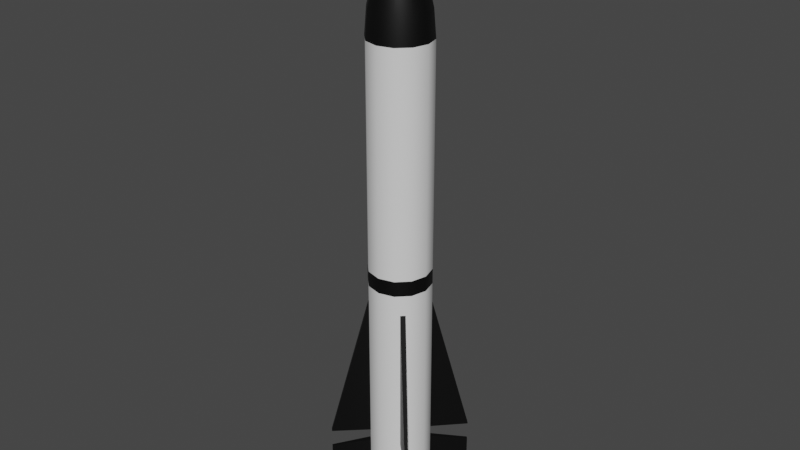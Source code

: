 # Source: Missile_LRAAM_Type_A.blend  (saved by Blender 2.83.19; exported with 4.5.12 LTS)
import bpy
from mathutils import Matrix  # noqa: F401  (used for matrix-valued properties, if any)

bpy.ops.wm.read_factory_settings(use_empty=True)
scene = bpy.context.scene
scene.name = 'Scene'

# ---- collections
col_collection = bpy.data.collections.new('Collection'); scene.collection.children.link(col_collection)
col_missile_separated = bpy.data.collections.new('Missile Separated'); scene.collection.children.link(col_missile_separated)

# ---- materials (node trees are filled in below, after node groups)
mat_primary = bpy.data.materials.new('Primary')
mat_primary.use_transparent_shadow = False
mat_trim_1 = bpy.data.materials.new('Trim 1')
mat_trim_1.use_transparent_shadow = False
mat_trim_2 = bpy.data.materials.new('Trim 2')
mat_trim_2.use_transparent_shadow = False
mat_trim_3 = bpy.data.materials.new('Trim 3')
mat_trim_3.use_transparent_shadow = False
mat_trim_4 = bpy.data.materials.new('Trim 4')
mat_trim_4.use_transparent_shadow = False
mat_trim_3_001 = bpy.data.materials.new('Trim 3.001')
mat_trim_3_001.use_transparent_shadow = False
mat_primary_001 = bpy.data.materials.new('Primary.001')
mat_primary_001.use_transparent_shadow = False
mat_trim_1_001 = bpy.data.materials.new('Trim 1.001')
mat_trim_1_001.use_transparent_shadow = False
mat_trim_2_001 = bpy.data.materials.new('Trim 2.001')
mat_trim_2_001.use_transparent_shadow = False
mat_trim_4_001 = bpy.data.materials.new('Trim 4.001')
mat_trim_4_001.use_transparent_shadow = False

# ---- material node trees
mat_primary.use_nodes = True; mat_primary.node_tree.nodes.clear()
_N = mat_primary.node_tree.nodes; _L = mat_primary.node_tree.links
n0 = _N.new('ShaderNodeBsdfPrincipled'); n0.name = 'Principled BSDF'; n0.location = (10, 300)
n0.distribution = 'GGX'
n0.subsurface_method = 'BURLEY'
n0.inputs[3].default_value = 1.45
n0.inputs[27].default_value = (0.0, 0.0, 0.0, 1.0)
n0.inputs[28].default_value = 1.0
n1 = _N.new('ShaderNodeOutputMaterial'); n1.name = 'Material Output'; n1.location = (300, 300)
_L.new(n0.outputs[0], n1.inputs[0])
n1.is_active_output = True
mat_trim_1.use_nodes = True; mat_trim_1.node_tree.nodes.clear()
_N = mat_trim_1.node_tree.nodes; _L = mat_trim_1.node_tree.links
n0 = _N.new('ShaderNodeBsdfPrincipled'); n0.name = 'Principled BSDF'; n0.location = (10, 300)
n0.distribution = 'GGX'
n0.subsurface_method = 'BURLEY'
n0.inputs[0].default_value = (0.0, 0.0, 0.0, 1.0)
n0.inputs[3].default_value = 1.45
n0.inputs[27].default_value = (0.0, 0.0, 0.0, 1.0)
n0.inputs[28].default_value = 1.0
n1 = _N.new('ShaderNodeOutputMaterial'); n1.name = 'Material Output'; n1.location = (300, 300)
_L.new(n0.outputs[0], n1.inputs[0])
n1.is_active_output = True
mat_trim_2.use_nodes = True; mat_trim_2.node_tree.nodes.clear()
_N = mat_trim_2.node_tree.nodes; _L = mat_trim_2.node_tree.links
n0 = _N.new('ShaderNodeBsdfPrincipled'); n0.name = 'Principled BSDF'; n0.location = (10, 300)
n0.distribution = 'GGX'
n0.subsurface_method = 'BURLEY'
n0.inputs[0].default_value = (0.0, 0.0, 0.0, 1.0)
n0.inputs[3].default_value = 1.45
n0.inputs[27].default_value = (0.0, 0.0, 0.0, 1.0)
n0.inputs[28].default_value = 1.0
n1 = _N.new('ShaderNodeOutputMaterial'); n1.name = 'Material Output'; n1.location = (300, 300)
_L.new(n0.outputs[0], n1.inputs[0])
n1.is_active_output = True
mat_trim_3.use_nodes = True; mat_trim_3.node_tree.nodes.clear()
_N = mat_trim_3.node_tree.nodes; _L = mat_trim_3.node_tree.links
n0 = _N.new('ShaderNodeBsdfPrincipled'); n0.name = 'Principled BSDF'; n0.location = (10, 300)
n0.distribution = 'GGX'
n0.subsurface_method = 'BURLEY'
n0.inputs[0].default_value = (0.0, 0.0, 0.0, 1.0)
n0.inputs[3].default_value = 1.45
n0.inputs[27].default_value = (0.0, 0.0, 0.0, 1.0)
n0.inputs[28].default_value = 1.0
n1 = _N.new('ShaderNodeOutputMaterial'); n1.name = 'Material Output'; n1.location = (300, 300)
_L.new(n0.outputs[0], n1.inputs[0])
n1.is_active_output = True
mat_trim_4.use_nodes = True; mat_trim_4.node_tree.nodes.clear()
_N = mat_trim_4.node_tree.nodes; _L = mat_trim_4.node_tree.links
n0 = _N.new('ShaderNodeBsdfPrincipled'); n0.name = 'Principled BSDF'; n0.location = (10, 300)
n0.distribution = 'GGX'
n0.subsurface_method = 'BURLEY'
n0.inputs[0].default_value = (0.0, 0.0, 0.0, 1.0)
n0.inputs[3].default_value = 1.45
n0.inputs[27].default_value = (0.0, 0.0, 0.0, 1.0)
n0.inputs[28].default_value = 1.0
n1 = _N.new('ShaderNodeOutputMaterial'); n1.name = 'Material Output'; n1.location = (300, 300)
_L.new(n0.outputs[0], n1.inputs[0])
n1.is_active_output = True
mat_trim_3_001.use_nodes = True; mat_trim_3_001.node_tree.nodes.clear()
_N = mat_trim_3_001.node_tree.nodes; _L = mat_trim_3_001.node_tree.links
n0 = _N.new('ShaderNodeBsdfPrincipled'); n0.name = 'Principled BSDF'; n0.location = (10, 300)
n0.distribution = 'GGX'
n0.subsurface_method = 'BURLEY'
n0.inputs[0].default_value = (0.0, 0.0, 0.0, 1.0)
n0.inputs[3].default_value = 1.45
n0.inputs[27].default_value = (0.0, 0.0, 0.0, 1.0)
n0.inputs[28].default_value = 1.0
n1 = _N.new('ShaderNodeOutputMaterial'); n1.name = 'Material Output'; n1.location = (300, 300)
_L.new(n0.outputs[0], n1.inputs[0])
n1.is_active_output = True
mat_primary_001.use_nodes = True; mat_primary_001.node_tree.nodes.clear()
_N = mat_primary_001.node_tree.nodes; _L = mat_primary_001.node_tree.links
n0 = _N.new('ShaderNodeBsdfPrincipled'); n0.name = 'Principled BSDF'; n0.location = (10, 300)
n0.distribution = 'GGX'
n0.subsurface_method = 'BURLEY'
n0.inputs[3].default_value = 1.45
n0.inputs[27].default_value = (0.0, 0.0, 0.0, 1.0)
n0.inputs[28].default_value = 1.0
n1 = _N.new('ShaderNodeOutputMaterial'); n1.name = 'Material Output'; n1.location = (300, 300)
_L.new(n0.outputs[0], n1.inputs[0])
n1.is_active_output = True
mat_trim_1_001.use_nodes = True; mat_trim_1_001.node_tree.nodes.clear()
_N = mat_trim_1_001.node_tree.nodes; _L = mat_trim_1_001.node_tree.links
n0 = _N.new('ShaderNodeBsdfPrincipled'); n0.name = 'Principled BSDF'; n0.location = (10, 300)
n0.distribution = 'GGX'
n0.subsurface_method = 'BURLEY'
n0.inputs[0].default_value = (0.0, 0.0, 0.0, 1.0)
n0.inputs[3].default_value = 1.45
n0.inputs[27].default_value = (0.0, 0.0, 0.0, 1.0)
n0.inputs[28].default_value = 1.0
n1 = _N.new('ShaderNodeOutputMaterial'); n1.name = 'Material Output'; n1.location = (300, 300)
_L.new(n0.outputs[0], n1.inputs[0])
n1.is_active_output = True
mat_trim_2_001.use_nodes = True; mat_trim_2_001.node_tree.nodes.clear()
_N = mat_trim_2_001.node_tree.nodes; _L = mat_trim_2_001.node_tree.links
n0 = _N.new('ShaderNodeBsdfPrincipled'); n0.name = 'Principled BSDF'; n0.location = (10, 300)
n0.distribution = 'GGX'
n0.subsurface_method = 'BURLEY'
n0.inputs[0].default_value = (0.0, 0.0, 0.0, 1.0)
n0.inputs[3].default_value = 1.45
n0.inputs[27].default_value = (0.0, 0.0, 0.0, 1.0)
n0.inputs[28].default_value = 1.0
n1 = _N.new('ShaderNodeOutputMaterial'); n1.name = 'Material Output'; n1.location = (300, 300)
_L.new(n0.outputs[0], n1.inputs[0])
n1.is_active_output = True
mat_trim_4_001.use_nodes = True; mat_trim_4_001.node_tree.nodes.clear()
_N = mat_trim_4_001.node_tree.nodes; _L = mat_trim_4_001.node_tree.links
n0 = _N.new('ShaderNodeBsdfPrincipled'); n0.name = 'Principled BSDF'; n0.location = (10, 300)
n0.distribution = 'GGX'
n0.subsurface_method = 'BURLEY'
n0.inputs[0].default_value = (0.0, 0.0, 0.0, 1.0)
n0.inputs[3].default_value = 1.45
n0.inputs[27].default_value = (0.0, 0.0, 0.0, 1.0)
n0.inputs[28].default_value = 1.0
n1 = _N.new('ShaderNodeOutputMaterial'); n1.name = 'Material Output'; n1.location = (300, 300)
_L.new(n0.outputs[0], n1.inputs[0])
n1.is_active_output = True

# ---- world
world_world = bpy.data.worlds.new('World'); scene.world = world_world
world_world.use_nodes = True; world_world.node_tree.nodes.clear()
_N = world_world.node_tree.nodes; _L = world_world.node_tree.links
n0 = _N.new('ShaderNodeOutputWorld'); n0.name = 'World Output'; n0.location = (300, 300)
n1 = _N.new('ShaderNodeBackground'); n1.name = 'Background'; n1.location = (10, 300)
n1.inputs[0].default_value = (0.05088, 0.05088, 0.05088, 1.0)
_L.new(n1.outputs[0], n0.inputs[0])
n0.is_active_output = True
world_world.color = (0.05088, 0.05088, 0.05088)
world_world.use_sun_shadow = False
world_world.sun_shadow_jitter_overblur = 0.0

# ---- meshes
me_cylinder = bpy.data.meshes.new('Cylinder')
me_cylinder.from_pydata([(0.1482, -0.125, -1.0), (0.2, -8.742e-09, -1.013), (3.02e-08, -0.2, 0.0), (0.125, -0.1482, -0.03538), (0.1482, -0.125, -0.03538), (0.2, -8.742e-09, 0.0), (0.2, -8.742e-09, -1.5), (0.2, -8.742e-09, 1.5), (0.1732, -0.1, -1.5), (0.1732, -0.1, 1.5), (0.1, -0.1732, -1.5), (0.1, -0.1732, 1.5), (3.02e-08, -0.2, -1.5), (3.02e-08, -0.2, 1.5), (3.02e-08, -0.2, -1.45), (0.1255, -0.1477, -1.43), (0.1477, -0.1255, -1.43), (0.2, -8.742e-09, -1.45), (3.02e-08, -0.2, -1.05), (0.1255, -0.1477, -1.08), (0.1477, -0.1255, -1.08), (0.2, -8.742e-09, -1.05), (3.02e-08, -0.2, -1.013), (0.125, -0.1482, -1.0), (0.1732, -0.1, 0.0), (0.1732, -0.1, -1.013), (0.1, -0.1732, 0.0), (0.1, -0.1732, -1.013), (0.3212, -0.3068, -0.99), (0.3212, -0.3068, -1.0), (0.3068, -0.3212, -0.99), (0.3068, -0.3212, -1.0), (0.1732, -0.1, -1.05), (0.1732, -0.1, -1.45), (0.1, -0.1732, -1.05), (0.1, -0.1732, -1.45), (0.3198, -0.3082, -1.121), (0.3198, -0.3082, -1.394), (0.3082, -0.3198, -1.121), (0.3082, -0.3198, -1.394), (3.02e-08, -0.2, 0.1), (0.1, -0.1732, 0.1), (0.1732, -0.1, 0.1), (0.2, -8.742e-09, 0.1), (3.02e-08, -0.2, 0.2), (0.1, -0.1732, 0.2), (0.1732, -0.1, 0.2), (0.2, -8.742e-09, 0.2)], [], [(1, 5, 24, 25), (4, 3, 30, 28), (27, 26, 2, 22), (47, 7, 9, 46), (46, 9, 11, 45), (45, 11, 13, 44), (17, 21, 32, 33), (15, 16, 37, 39), (35, 34, 18, 14), (21, 1, 25, 32), (32, 25, 27, 34), (34, 27, 22, 18), (10, 35, 14, 12), (8, 33, 35, 10), (6, 17, 33, 8), (4, 0, 25, 24), (3, 4, 24, 26), (0, 23, 27, 25), (23, 3, 26, 27), (29, 28, 30, 31), (23, 0, 29, 31), (0, 4, 28, 29), (3, 23, 31, 30), (20, 16, 33, 32), (15, 19, 34, 35), (19, 20, 32, 34), (16, 15, 35, 33), (37, 36, 38, 39), (19, 15, 39, 38), (20, 19, 38, 36), (16, 20, 36, 37), (26, 41, 40, 2), (24, 42, 41, 26), (5, 43, 42, 24), (41, 45, 44, 40), (42, 46, 45, 41), (43, 47, 46, 42)])
_uv = me_cylinder.uv_layers.new(name='UVMap')
_uv.uv.foreach_set('vector', [0.75, 0.1624, 0.75, 0.5, 0.6667, 0.5, 0.6667, 0.1624, 0.6382, 0.4882, 0.6118, 0.4882, 0.6118, 0.4882, 0.6382, 0.4882, 0.5833, 0.1624, 0.5833, 0.5, 0.5, 0.5, 0.5, 0.1624, 0.75, 0.5563, 0.75, 1.0, 0.6667, 1.0, 0.6667, 0.5563, 0.6667, 0.5563, 0.6667, 1.0, 0.5833, 1.0, 0.5833, 0.5563, 0.5833, 0.5563, 0.5833, 1.0, 0.5, 1.0, 0.5, 0.5563, 0.75, 0.02922, 0.75, 0.1323, 0.6667, 0.1323, 0.6667, 0.02922, 0.6124, 0.04125, 0.6376, 0.04125, 0.6376, 0.04125, 0.6124, 0.04125, 0.5833, 0.02922, 0.5833, 0.1323, 0.5, 0.1323, 0.5, 0.02922, 0.75, 0.1323, 0.75, 0.1624, 0.6667, 0.1624, 0.6667, 0.1323, 0.6667, 0.1323, 0.6667, 0.1624, 0.5833, 0.1624, 0.5833, 0.1323, 0.5833, 0.1323, 0.5833, 0.1624, 0.5, 0.1624, 0.5, 0.1323, 0.5833, 0.0, 0.5833, 0.02922, 0.5, 0.02922, 0.5, 0.0, 0.6667, 0.0, 0.6667, 0.02922, 0.5833, 0.02922, 0.5833, 0.0, 0.75, 0.0, 0.75, 0.02922, 0.6667, 0.02922, 0.6667, 0.0, 0.6382, 0.4882, 0.6382, 0.1742, 0.6667, 0.1624, 0.6667, 0.5, 0.6118, 0.4882, 0.6382, 0.4882, 0.6667, 0.5, 0.5833, 0.5, 0.6382, 0.1742, 0.6118, 0.1742, 0.5833, 0.1624, 0.6667, 0.1624, 0.6118, 0.1742, 0.6118, 0.4882, 0.5833, 0.5, 0.5833, 0.1624, 0.6382, 0.1742, 0.6382, 0.4882, 0.6118, 0.4882, 0.6118, 0.1742, 0.6118, 0.1742, 0.6382, 0.1742, 0.6382, 0.1742, 0.6118, 0.1742, 0.6382, 0.1742, 0.6382, 0.4882, 0.6382, 0.4882, 0.6382, 0.1742, 0.6118, 0.4882, 0.6118, 0.1742, 0.6118, 0.1742, 0.6118, 0.4882, 0.6376, 0.1203, 0.6376, 0.04125, 0.6667, 0.02922, 0.6667, 0.1323, 0.6124, 0.04125, 0.6124, 0.1203, 0.5833, 0.1323, 0.5833, 0.02922, 0.6124, 0.1203, 0.6376, 0.1203, 0.6667, 0.1323, 0.5833, 0.1323, 0.6376, 0.04125, 0.6124, 0.04125, 0.5833, 0.02922, 0.6667, 0.02922, 0.6376, 0.04125, 0.6376, 0.1203, 0.6124, 0.1203, 0.6124, 0.04125, 0.6124, 0.1203, 0.6124, 0.04125, 0.6124, 0.04125, 0.6124, 0.1203, 0.6376, 0.1203, 0.6124, 0.1203, 0.6124, 0.1203, 0.6376, 0.1203, 0.6376, 0.04125, 0.6376, 0.1203, 0.6376, 0.1203, 0.6376, 0.04125, 0.5833, 0.5, 0.5833, 0.5251, 0.5, 0.5251, 0.5, 0.5, 0.6667, 0.5, 0.6667, 0.5251, 0.5833, 0.5251, 0.5833, 0.5, 0.75, 0.5, 0.75, 0.5251, 0.6667, 0.5251, 0.6667, 0.5, 0.5833, 0.5251, 0.5833, 0.5563, 0.5, 0.5563, 0.5, 0.5251, 0.6667, 0.5251, 0.6667, 0.5563, 0.5833, 0.5563, 0.5833, 0.5251, 0.75, 0.5251, 0.75, 0.5563, 0.6667, 0.5563, 0.6667, 0.5251])
me_cylinder.use_remesh_fix_poles = True
me_cylinder.use_remesh_preserve_attributes = False
me_cylinder.use_mirror_vertex_groups = False
me_cylinder.update()
me_cylinder_001 = bpy.data.meshes.new('Cylinder.001')
me_cylinder_001.from_pydata([(0.1482, -0.125, -1.0), (0.125, -0.1482, -0.03538), (0.1482, -0.125, -0.03538), (0.1732, -0.1, -1.5), (0.1732, -0.1, 1.5), (0.1, -0.1732, -1.5), (0.1, -0.1732, 1.5), (0.1255, -0.1477, -1.43), (0.1477, -0.1255, -1.43), (0.1255, -0.1477, -1.08), (0.1477, -0.1255, -1.08), (0.125, -0.1482, -1.0), (0.1732, -0.1, 0.0), (0.1732, -0.1, -1.013), (0.1, -0.1732, 0.0), (0.1, -0.1732, -1.013), (0.3212, -0.3068, -0.99), (0.3212, -0.3068, -1.0), (0.3068, -0.3212, -0.99), (0.3068, -0.3212, -1.0), (0.1732, -0.1, -1.05), (0.1732, -0.1, -1.45), (0.1, -0.1732, -1.05), (0.1, -0.1732, -1.45), (0.3198, -0.3082, -1.121), (0.3198, -0.3082, -1.394), (0.3082, -0.3198, -1.121), (0.3082, -0.3198, -1.394), (0.1, -0.1732, 0.1), (0.1732, -0.1, 0.1), (0.1, -0.1732, 0.2), (0.1732, -0.1, 0.2), (-0.1482, -0.125, -1.0), (0.0, -0.2, 0.0), (-0.125, -0.1482, -0.03538), (-0.1482, -0.125, -0.03538), (-0.1732, -0.1, -1.5), (-0.1732, -0.1, 1.5), (-0.1, -0.1732, -1.5), (-0.1, -0.1732, 1.5), (0.0, -0.2, -1.5), (0.0, -0.2, 1.5), (0.0, -0.2, -1.45), (-0.1255, -0.1477, -1.43), (-0.1477, -0.1255, -1.43), (0.0, -0.2, -1.05), (-0.1255, -0.1477, -1.08), (-0.1477, -0.1255, -1.08), (0.0, -0.2, -1.013), (-0.125, -0.1482, -1.0), (-0.1732, -0.1, 0.0), (-0.1732, -0.1, -1.013), (-0.1, -0.1732, 0.0), (-0.1, -0.1732, -1.013), (-0.3212, -0.3068, -0.99), (-0.3212, -0.3068, -1.0), (-0.3068, -0.3212, -0.99), (-0.3068, -0.3212, -1.0), (-0.1732, -0.1, -1.05), (-0.1732, -0.1, -1.45), (-0.1, -0.1732, -1.05), (-0.1, -0.1732, -1.45), (-0.3198, -0.3082, -1.121), (-0.3198, -0.3082, -1.394), (-0.3082, -0.3198, -1.121), (-0.3082, -0.3198, -1.394), (0.0, -0.2, 0.1), (-0.1, -0.1732, 0.1), (-0.1732, -0.1, 0.1), (0.0, -0.2, 0.2), (-0.1, -0.1732, 0.2), (-0.1732, -0.1, 0.2), (0.1482, 0.125, -1.0), (0.2, 0.0, -1.013), (0.125, 0.1482, -0.03538), (0.1482, 0.125, -0.03538), (0.2, 0.0, 0.0), (0.2, 0.0, -1.5), (0.2, 0.0, 1.5), (0.1732, 0.1, -1.5), (0.1732, 0.1, 1.5), (0.1, 0.1732, -1.5), (0.1, 0.1732, 1.5), (0.1255, 0.1477, -1.43), (0.1477, 0.1255, -1.43), (0.2, 0.0, -1.45), (0.1255, 0.1477, -1.08), (0.1477, 0.1255, -1.08), (0.2, 0.0, -1.05), (0.125, 0.1482, -1.0), (0.1732, 0.1, 0.0), (0.1732, 0.1, -1.013), (0.1, 0.1732, 0.0), (0.1, 0.1732, -1.013), (0.3212, 0.3068, -0.99), (0.3212, 0.3068, -1.0), (0.3068, 0.3212, -0.99), (0.3068, 0.3212, -1.0), (0.1732, 0.1, -1.05), (0.1732, 0.1, -1.45), (0.1, 0.1732, -1.05), (0.1, 0.1732, -1.45), (0.3198, 0.3082, -1.121), (0.3198, 0.3082, -1.394), (0.3082, 0.3198, -1.121), (0.3082, 0.3198, -1.394), (0.1, 0.1732, 0.1), (0.1732, 0.1, 0.1), (0.2, 0.0, 0.1), (0.1, 0.1732, 0.2), (0.1732, 0.1, 0.2), (0.2, 0.0, 0.2), (-0.1482, 0.125, -1.0), (-0.2, 0.0, -1.013), (0.0, 0.2, 0.0), (-0.125, 0.1482, -0.03538), (-0.1482, 0.125, -0.03538), (-0.2, 0.0, 0.0), (-0.2, 0.0, -1.5), (-0.2, 0.0, 1.5), (-0.1732, 0.1, -1.5), (-0.1732, 0.1, 1.5), (-0.1, 0.1732, -1.5), (-0.1, 0.1732, 1.5), (0.0, 0.2, -1.5), (0.0, 0.2, 1.5), (0.0, 0.2, -1.45), (-0.1255, 0.1477, -1.43), (-0.1477, 0.1255, -1.43), (-0.2, 0.0, -1.45), (0.0, 0.2, -1.05), (-0.1255, 0.1477, -1.08), (-0.1477, 0.1255, -1.08), (-0.2, 0.0, -1.05), (0.0, 0.2, -1.013), (-0.125, 0.1482, -1.0), (-0.1732, 0.1, 0.0), (-0.1732, 0.1, -1.013), (-0.1, 0.1732, 0.0), (-0.1, 0.1732, -1.013), (-0.3212, 0.3068, -0.99), (-0.3212, 0.3068, -1.0), (-0.3068, 0.3212, -0.99), (-0.3068, 0.3212, -1.0), (-0.1732, 0.1, -1.05), (-0.1732, 0.1, -1.45), (-0.1, 0.1732, -1.05), (-0.1, 0.1732, -1.45), (-0.3198, 0.3082, -1.121), (-0.3198, 0.3082, -1.394), (-0.3082, 0.3198, -1.121), (-0.3082, 0.3198, -1.394), (0.0, 0.2, 0.1), (-0.1, 0.1732, 0.1), (-0.1732, 0.1, 0.1), (-0.2, 0.0, 0.1), (0.0, 0.2, 0.2), (-0.1, 0.1732, 0.2), (-0.1732, 0.1, 0.2), (-0.2, 0.0, 0.2), (0.1732, -0.1, 1.632), (0.1, -0.1732, 1.632), (-0.1732, -0.1, 1.632), (-0.1, -0.1732, 1.632), (0.0, -0.2, 1.632), (0.2, 0.0, 1.632), (0.1732, 0.1, 1.632), (0.1, 0.1732, 1.632), (-0.2, 0.0, 1.632), (-0.1732, 0.1, 1.632), (-0.1, 0.1732, 1.632), (0.0, 0.2, 1.632), (0.1617, -0.09335, 1.803), (0.09335, -0.1617, 1.803), (-0.1617, -0.09335, 1.803), (-0.09335, -0.1617, 1.803), (4.128e-11, -0.1867, 1.803), (0.1867, 8.257e-11, 1.803), (0.1617, 0.09335, 1.803), (0.09335, 0.1617, 1.803), (-0.1867, 8.257e-11, 1.803), (-0.1617, 0.09335, 1.803), (-0.09335, 0.1617, 1.803), (4.128e-11, 0.1867, 1.803), (0.04195, -0.02422, 2.424), (0.02422, -0.04195, 2.424), (-0.04195, -0.02422, 2.424), (-0.02422, -0.04195, 2.424), (-4.465e-10, -0.04844, 2.424), (0.04844, 1.861e-09, 2.424), (0.04195, 0.02422, 2.424), (0.02422, 0.04195, 2.424), (-0.04844, 1.861e-09, 2.424), (-0.04195, 0.02422, 2.424), (-0.02422, 0.04195, 2.424), (-4.465e-10, 0.04844, 2.424), (0.0007918, -0.02501, 2.457), (0.02501, -0.0007918, 2.457), (-0.02501, 0.0007918, 2.457), (-0.0007918, 0.02501, 2.457), (0.1476, -0.08523, -1.5), (0.08523, -0.1476, -1.5), (-0.1476, -0.08523, -1.5), (-0.08523, -0.1476, -1.5), (9.172e-11, -0.1705, -1.5), (0.1705, 1.834e-10, -1.5), (0.1476, 0.08523, -1.5), (0.08523, 0.1476, -1.5), (-0.1705, 1.834e-10, -1.5), (-0.1476, 0.08523, -1.5), (-0.08523, 0.1476, -1.5), (9.172e-11, 0.1705, -1.5), (0.02792, -0.01612, -1.182), (0.01612, -0.02792, -1.182), (-0.02792, -0.01612, -1.182), (-0.01612, -0.02792, -1.182), (1.534e-09, -0.03223, -1.182), (0.03223, -9.722e-10, -1.182), (0.02792, 0.01612, -1.182), (0.01612, 0.02792, -1.182), (-0.03223, -9.722e-10, -1.182), (-0.02792, 0.01612, -1.182), (-0.01612, 0.02792, -1.182), (1.534e-09, 0.03223, -1.182), (0.008778, 0.01415, -1.182), (0.01468, -0.007866, -1.182), (-0.01468, 0.007866, -1.182), (-0.008778, -0.01415, -1.182)], [], [(73, 76, 12, 13), (2, 1, 18, 16), (15, 14, 33, 48), (111, 78, 4, 31), (31, 4, 6, 30), (30, 6, 41, 69), (85, 88, 20, 21), (7, 8, 25, 27), (23, 22, 45, 42), (88, 73, 13, 20), (20, 13, 15, 22), (22, 15, 48, 45), (5, 23, 42, 40), (3, 21, 23, 5), (77, 85, 21, 3), (2, 0, 13, 12), (1, 2, 12, 14), (0, 11, 15, 13), (11, 1, 14, 15), (17, 16, 18, 19), (11, 0, 17, 19), (0, 2, 16, 17), (1, 11, 19, 18), (10, 8, 21, 20), (7, 9, 22, 23), (9, 10, 20, 22), (8, 7, 23, 21), (25, 24, 26, 27), (9, 7, 27, 26), (10, 9, 26, 24), (8, 10, 24, 25), (14, 28, 66, 33), (12, 29, 28, 14), (76, 108, 29, 12), (28, 30, 69, 66), (29, 31, 30, 28), (108, 111, 31, 29), (113, 51, 50, 117), (35, 54, 56, 34), (53, 48, 33, 52), (159, 71, 37, 119), (71, 70, 39, 37), (70, 69, 41, 39), (129, 59, 58, 133), (43, 65, 63, 44), (61, 42, 45, 60), (133, 58, 51, 113), (58, 60, 53, 51), (60, 45, 48, 53), (38, 40, 42, 61), (36, 38, 61, 59), (118, 36, 59, 129), (35, 50, 51, 32), (34, 52, 50, 35), (32, 51, 53, 49), (49, 53, 52, 34), (55, 57, 56, 54), (49, 57, 55, 32), (32, 55, 54, 35), (34, 56, 57, 49), (47, 58, 59, 44), (43, 61, 60, 46), (46, 60, 58, 47), (44, 59, 61, 43), (63, 65, 64, 62), (46, 64, 65, 43), (47, 62, 64, 46), (44, 63, 62, 47), (52, 33, 66, 67), (50, 52, 67, 68), (117, 50, 68, 155), (67, 66, 69, 70), (68, 67, 70, 71), (155, 68, 71, 159), (73, 91, 90, 76), (75, 94, 96, 74), (93, 134, 114, 92), (111, 110, 80, 78), (110, 109, 82, 80), (109, 156, 125, 82), (85, 99, 98, 88), (83, 105, 103, 84), (101, 126, 130, 100), (88, 98, 91, 73), (98, 100, 93, 91), (100, 130, 134, 93), (81, 124, 126, 101), (79, 81, 101, 99), (77, 79, 99, 85), (75, 90, 91, 72), (74, 92, 90, 75), (72, 91, 93, 89), (89, 93, 92, 74), (95, 97, 96, 94), (89, 97, 95, 72), (72, 95, 94, 75), (74, 96, 97, 89), (87, 98, 99, 84), (83, 101, 100, 86), (86, 100, 98, 87), (84, 99, 101, 83), (103, 105, 104, 102), (86, 104, 105, 83), (87, 102, 104, 86), (84, 103, 102, 87), (92, 114, 152, 106), (90, 92, 106, 107), (76, 90, 107, 108), (106, 152, 156, 109), (107, 106, 109, 110), (108, 107, 110, 111), (113, 117, 136, 137), (116, 115, 142, 140), (139, 138, 114, 134), (159, 119, 121, 158), (158, 121, 123, 157), (157, 123, 125, 156), (129, 133, 144, 145), (127, 128, 149, 151), (147, 146, 130, 126), (133, 113, 137, 144), (144, 137, 139, 146), (146, 139, 134, 130), (122, 147, 126, 124), (120, 145, 147, 122), (118, 129, 145, 120), (116, 112, 137, 136), (115, 116, 136, 138), (112, 135, 139, 137), (135, 115, 138, 139), (141, 140, 142, 143), (135, 112, 141, 143), (112, 116, 140, 141), (115, 135, 143, 142), (132, 128, 145, 144), (127, 131, 146, 147), (131, 132, 144, 146), (128, 127, 147, 145), (149, 148, 150, 151), (131, 127, 151, 150), (132, 131, 150, 148), (128, 132, 148, 149), (138, 153, 152, 114), (136, 154, 153, 138), (117, 155, 154, 136), (153, 157, 156, 152), (154, 158, 157, 153), (155, 159, 158, 154), (78, 80, 166, 165), (125, 123, 170, 171), (123, 121, 169, 170), (41, 6, 161, 164), (121, 119, 168, 169), (6, 4, 160, 161), (4, 78, 165, 160), (39, 41, 164, 163), (82, 125, 171, 167), (37, 39, 163, 162), (80, 82, 167, 166), (119, 37, 162, 168), (162, 163, 175, 174), (171, 170, 182, 183), (161, 160, 172, 173), (167, 171, 183, 179), (163, 164, 176, 175), (164, 161, 173, 176), (169, 168, 180, 181), (165, 166, 178, 177), (168, 162, 174, 180), (170, 169, 181, 182), (160, 165, 177, 172), (166, 167, 179, 178), (178, 179, 191, 190), (174, 175, 187, 186), (183, 182, 194, 195), (173, 172, 184, 185), (179, 183, 195, 191), (175, 176, 188, 187), (176, 173, 185, 188), (181, 180, 192, 193), (177, 178, 190, 189), (180, 174, 186, 192), (182, 181, 193, 194), (172, 177, 189, 184), (185, 196, 187, 188), (196, 198, 186, 187), (198, 193, 192, 186), (184, 197, 196, 185), (197, 199, 198, 196), (199, 194, 193, 198), (189, 190, 197, 184), (190, 191, 199, 197), (191, 195, 194, 199), (5, 40, 204, 201), (118, 120, 209, 208), (3, 5, 201, 200), (77, 3, 200, 205), (40, 38, 203, 204), (124, 81, 207, 211), (38, 36, 202, 203), (81, 79, 206, 207), (36, 118, 208, 202), (79, 77, 205, 206), (122, 124, 211, 210), (120, 122, 210, 209), (204, 203, 215, 216), (201, 204, 216, 213), (208, 209, 221, 220), (206, 205, 217, 218), (202, 208, 220, 214), (209, 210, 222, 221), (205, 200, 212, 217), (207, 206, 218, 219), (203, 202, 214, 215), (210, 211, 223, 222), (200, 201, 213, 212), (211, 207, 219, 223), (218, 224, 223, 219), (224, 226, 222, 223), (226, 220, 221, 222), (217, 225, 224, 218), (225, 227, 226, 224), (227, 214, 220, 226), (212, 213, 225, 217), (213, 216, 227, 225), (216, 215, 214, 227)])
me_cylinder_001.polygons.foreach_set('use_smooth', [1, 0, 1, 1, 1, 1, 1, 0, 1, 1, 1, 1, 1, 1, 1, 1, 1, 1, 1, 0, 0, 0, 0, 1, 1, 1, 1, 0, 0, 0, 0, 1, 1, 1, 1, 1, 1, 1, 0, 1, 1, 1, 1, 1, 0, 1, 1, 1, 1, 1, 1, 1, 1, 1, 1, 1, 0, 0, 0, 0, 1, 1, 1, 1, 0, 0, 0, 0, 1, 1, 1, 1, 1, 1, 1, 0, 1, 1, 1, 1, 1, 0, 1, 1, 1, 1, 1, 1, 1, 1, 1, 1, 1, 0, 0, 0, 0, 1, 1, 1, 1, 0, 0, 0, 0, 1, 1, 1, 1, 1, 1, 1, 0, 1, 1, 1, 1, 1, 0, 1, 1, 1, 1, 1, 1, 1, 1, 1, 1, 1, 0, 0, 0, 0, 1, 1, 1, 1, 0, 0, 0, 0, 1, 1, 1, 1, 1, 1, 1, 1, 1, 1, 1, 1, 1, 1, 1, 1, 1, 1, 1, 1, 1, 1, 1, 1, 1, 1, 1, 1, 1, 1, 1, 1, 1, 1, 1, 1, 1, 1, 1, 1, 1, 1, 1, 1, 1, 1, 1, 1, 1, 1, 1, 1, 1, 1, 1, 1, 1, 1, 1, 1, 1, 1, 1, 1, 1, 1, 1, 1, 1, 1, 1, 1, 1, 1, 1, 1, 1, 1, 1, 1, 1, 1, 1, 1])
me_cylinder_001.polygons.foreach_set('material_index', [0, 1, 0, 0, 0, 0, 0, 2, 0, 0, 0, 0, 0, 0, 0, 0, 0, 0, 0, 1, 1, 1, 1, 0, 0, 0, 0, 2, 2, 2, 2, 0, 0, 0, 4, 4, 4, 0, 1, 0, 0, 0, 0, 0, 2, 0, 0, 0, 0, 0, 0, 0, 0, 0, 0, 0, 1, 1, 1, 1, 0, 0, 0, 0, 2, 2, 2, 2, 0, 0, 0, 4, 4, 4, 0, 1, 0, 0, 0, 0, 0, 2, 0, 0, 0, 0, 0, 0, 0, 0, 0, 0, 0, 1, 1, 1, 1, 0, 0, 0, 0, 2, 2, 2, 2, 0, 0, 0, 4, 4, 4, 0, 1, 0, 0, 0, 0, 0, 2, 0, 0, 0, 0, 0, 0, 0, 0, 0, 0, 0, 1, 1, 1, 1, 0, 0, 0, 0, 2, 2, 2, 2, 0, 0, 0, 4, 4, 4, 0, 0, 0, 0, 0, 0, 0, 0, 0, 0, 0, 0, 3, 3, 3, 3, 3, 3, 3, 3, 3, 3, 3, 3, 3, 3, 3, 3, 3, 3, 3, 3, 3, 3, 3, 3, 3, 3, 3, 3, 3, 3, 3, 3, 3, 0, 0, 0, 0, 0, 0, 0, 0, 0, 0, 0, 0, 0, 0, 0, 0, 0, 0, 0, 0, 0, 0, 0, 0, 0, 0, 0, 0, 0, 0, 0, 0, 0])
_uv = me_cylinder_001.uv_layers.new(name='UVMap')
_uv.uv.foreach_set('vector', [0.75, 0.1624, 0.75, 0.5, 0.6667, 0.5, 0.6667, 0.1624, 0.6382, 0.4882, 0.6118, 0.4882, 0.6118, 0.4882, 0.6382, 0.4882, 0.5833, 0.1624, 0.5833, 0.5, 0.5, 0.5, 0.5, 0.1624, 0.75, 0.5563, 0.75, 1.0, 0.6667, 1.0, 0.6667, 0.5563, 0.6667, 0.5563, 0.6667, 1.0, 0.5833, 1.0, 0.5833, 0.5563, 0.5833, 0.5563, 0.5833, 1.0, 0.5, 1.0, 0.5, 0.5563, 0.75, 0.02922, 0.75, 0.1323, 0.6667, 0.1323, 0.6667, 0.02922, 0.6124, 0.04125, 0.6376, 0.04125, 0.6376, 0.04125, 0.6124, 0.04125, 0.5833, 0.02922, 0.5833, 0.1323, 0.5, 0.1323, 0.5, 0.02922, 0.75, 0.1323, 0.75, 0.1624, 0.6667, 0.1624, 0.6667, 0.1323, 0.6667, 0.1323, 0.6667, 0.1624, 0.5833, 0.1624, 0.5833, 0.1323, 0.5833, 0.1323, 0.5833, 0.1624, 0.5, 0.1624, 0.5, 0.1323, 0.5833, 0.0, 0.5833, 0.02922, 0.5, 0.02922, 0.5, 0.0, 0.6667, 0.0, 0.6667, 0.02922, 0.5833, 0.02922, 0.5833, 0.0, 0.75, 0.0, 0.75, 0.02922, 0.6667, 0.02922, 0.6667, 0.0, 0.6382, 0.4882, 0.6382, 0.1742, 0.6667, 0.1624, 0.6667, 0.5, 0.6118, 0.4882, 0.6382, 0.4882, 0.6667, 0.5, 0.5833, 0.5, 0.6382, 0.1742, 0.6118, 0.1742, 0.5833, 0.1624, 0.6667, 0.1624, 0.6118, 0.1742, 0.6118, 0.4882, 0.5833, 0.5, 0.5833, 0.1624, 0.6382, 0.1742, 0.6382, 0.4882, 0.6118, 0.4882, 0.6118, 0.1742, 0.6118, 0.1742, 0.6382, 0.1742, 0.6382, 0.1742, 0.6118, 0.1742, 0.6382, 0.1742, 0.6382, 0.4882, 0.6382, 0.4882, 0.6382, 0.1742, 0.6118, 0.4882, 0.6118, 0.1742, 0.6118, 0.1742, 0.6118, 0.4882, 0.6376, 0.1203, 0.6376, 0.04125, 0.6667, 0.02922, 0.6667, 0.1323, 0.6124, 0.04125, 0.6124, 0.1203, 0.5833, 0.1323, 0.5833, 0.02922, 0.6124, 0.1203, 0.6376, 0.1203, 0.6667, 0.1323, 0.5833, 0.1323, 0.6376, 0.04125, 0.6124, 0.04125, 0.5833, 0.02922, 0.6667, 0.02922, 0.6376, 0.04125, 0.6376, 0.1203, 0.6124, 0.1203, 0.6124, 0.04125, 0.6124, 0.1203, 0.6124, 0.04125, 0.6124, 0.04125, 0.6124, 0.1203, 0.6376, 0.1203, 0.6124, 0.1203, 0.6124, 0.1203, 0.6376, 0.1203, 0.6376, 0.04125, 0.6376, 0.1203, 0.6376, 0.1203, 0.6376, 0.04125, 0.5833, 0.5, 0.5833, 0.5251, 0.5, 0.5251, 0.5, 0.5, 0.6667, 0.5, 0.6667, 0.5251, 0.5833, 0.5251, 0.5833, 0.5, 0.75, 0.5, 0.75, 0.5251, 0.6667, 0.5251, 0.6667, 0.5, 0.5833, 0.5251, 0.5833, 0.5563, 0.5, 0.5563, 0.5, 0.5251, 0.6667, 0.5251, 0.6667, 0.5563, 0.5833, 0.5563, 0.5833, 0.5251, 0.75, 0.5251, 0.75, 0.5563, 0.6667, 0.5563, 0.6667, 0.5251, 0.75, 0.1624, 0.6667, 0.1624, 0.6667, 0.5, 0.75, 0.5, 0.6382, 0.4882, 0.6382, 0.4882, 0.6118, 0.4882, 0.6118, 0.4882, 0.5833, 0.1624, 0.5, 0.1624, 0.5, 0.5, 0.5833, 0.5, 0.75, 0.5563, 0.6667, 0.5563, 0.6667, 1.0, 0.75, 1.0, 0.6667, 0.5563, 0.5833, 0.5563, 0.5833, 1.0, 0.6667, 1.0, 0.5833, 0.5563, 0.5, 0.5563, 0.5, 1.0, 0.5833, 1.0, 0.75, 0.02922, 0.6667, 0.02922, 0.6667, 0.1323, 0.75, 0.1323, 0.6124, 0.04125, 0.6124, 0.04125, 0.6376, 0.04125, 0.6376, 0.04125, 0.5833, 0.02922, 0.5, 0.02922, 0.5, 0.1323, 0.5833, 0.1323, 0.75, 0.1323, 0.6667, 0.1323, 0.6667, 0.1624, 0.75, 0.1624, 0.6667, 0.1323, 0.5833, 0.1323, 0.5833, 0.1624, 0.6667, 0.1624, 0.5833, 0.1323, 0.5, 0.1323, 0.5, 0.1624, 0.5833, 0.1624, 0.5833, 0.0, 0.5, 0.0, 0.5, 0.02922, 0.5833, 0.02922, 0.6667, 0.0, 0.5833, 0.0, 0.5833, 0.02922, 0.6667, 0.02922, 0.75, 0.0, 0.6667, 0.0, 0.6667, 0.02922, 0.75, 0.02922, 0.6382, 0.4882, 0.6667, 0.5, 0.6667, 0.1624, 0.6382, 0.1742, 0.6118, 0.4882, 0.5833, 0.5, 0.6667, 0.5, 0.6382, 0.4882, 0.6382, 0.1742, 0.6667, 0.1624, 0.5833, 0.1624, 0.6118, 0.1742, 0.6118, 0.1742, 0.5833, 0.1624, 0.5833, 0.5, 0.6118, 0.4882, 0.6382, 0.1742, 0.6118, 0.1742, 0.6118, 0.4882, 0.6382, 0.4882, 0.6118, 0.1742, 0.6118, 0.1742, 0.6382, 0.1742, 0.6382, 0.1742, 0.6382, 0.1742, 0.6382, 0.1742, 0.6382, 0.4882, 0.6382, 0.4882, 0.6118, 0.4882, 0.6118, 0.4882, 0.6118, 0.1742, 0.6118, 0.1742, 0.6376, 0.1203, 0.6667, 0.1323, 0.6667, 0.02922, 0.6376, 0.04125, 0.6124, 0.04125, 0.5833, 0.02922, 0.5833, 0.1323, 0.6124, 0.1203, 0.6124, 0.1203, 0.5833, 0.1323, 0.6667, 0.1323, 0.6376, 0.1203, 0.6376, 0.04125, 0.6667, 0.02922, 0.5833, 0.02922, 0.6124, 0.04125, 0.6376, 0.04125, 0.6124, 0.04125, 0.6124, 0.1203, 0.6376, 0.1203, 0.6124, 0.1203, 0.6124, 0.1203, 0.6124, 0.04125, 0.6124, 0.04125, 0.6376, 0.1203, 0.6376, 0.1203, 0.6124, 0.1203, 0.6124, 0.1203, 0.6376, 0.04125, 0.6376, 0.04125, 0.6376, 0.1203, 0.6376, 0.1203, 0.5833, 0.5, 0.5, 0.5, 0.5, 0.5251, 0.5833, 0.5251, 0.6667, 0.5, 0.5833, 0.5, 0.5833, 0.5251, 0.6667, 0.5251, 0.75, 0.5, 0.6667, 0.5, 0.6667, 0.5251, 0.75, 0.5251, 0.5833, 0.5251, 0.5, 0.5251, 0.5, 0.5563, 0.5833, 0.5563, 0.6667, 0.5251, 0.5833, 0.5251, 0.5833, 0.5563, 0.6667, 0.5563, 0.75, 0.5251, 0.6667, 0.5251, 0.6667, 0.5563, 0.75, 0.5563, 0.75, 0.1624, 0.6667, 0.1624, 0.6667, 0.5, 0.75, 0.5, 0.6382, 0.4882, 0.6382, 0.4882, 0.6118, 0.4882, 0.6118, 0.4882, 0.5833, 0.1624, 0.5, 0.1624, 0.5, 0.5, 0.5833, 0.5, 0.75, 0.5563, 0.6667, 0.5563, 0.6667, 1.0, 0.75, 1.0, 0.6667, 0.5563, 0.5833, 0.5563, 0.5833, 1.0, 0.6667, 1.0, 0.5833, 0.5563, 0.5, 0.5563, 0.5, 1.0, 0.5833, 1.0, 0.75, 0.02922, 0.6667, 0.02922, 0.6667, 0.1323, 0.75, 0.1323, 0.6124, 0.04125, 0.6124, 0.04125, 0.6376, 0.04125, 0.6376, 0.04125, 0.5833, 0.02922, 0.5, 0.02922, 0.5, 0.1323, 0.5833, 0.1323, 0.75, 0.1323, 0.6667, 0.1323, 0.6667, 0.1624, 0.75, 0.1624, 0.6667, 0.1323, 0.5833, 0.1323, 0.5833, 0.1624, 0.6667, 0.1624, 0.5833, 0.1323, 0.5, 0.1323, 0.5, 0.1624, 0.5833, 0.1624, 0.5833, 0.0, 0.5, 0.0, 0.5, 0.02922, 0.5833, 0.02922, 0.6667, 0.0, 0.5833, 0.0, 0.5833, 0.02922, 0.6667, 0.02922, 0.75, 0.0, 0.6667, 0.0, 0.6667, 0.02922, 0.75, 0.02922, 0.6382, 0.4882, 0.6667, 0.5, 0.6667, 0.1624, 0.6382, 0.1742, 0.6118, 0.4882, 0.5833, 0.5, 0.6667, 0.5, 0.6382, 0.4882, 0.6382, 0.1742, 0.6667, 0.1624, 0.5833, 0.1624, 0.6118, 0.1742, 0.6118, 0.1742, 0.5833, 0.1624, 0.5833, 0.5, 0.6118, 0.4882, 0.6382, 0.1742, 0.6118, 0.1742, 0.6118, 0.4882, 0.6382, 0.4882, 0.6118, 0.1742, 0.6118, 0.1742, 0.6382, 0.1742, 0.6382, 0.1742, 0.6382, 0.1742, 0.6382, 0.1742, 0.6382, 0.4882, 0.6382, 0.4882, 0.6118, 0.4882, 0.6118, 0.4882, 0.6118, 0.1742, 0.6118, 0.1742, 0.6376, 0.1203, 0.6667, 0.1323, 0.6667, 0.02922, 0.6376, 0.04125, 0.6124, 0.04125, 0.5833, 0.02922, 0.5833, 0.1323, 0.6124, 0.1203, 0.6124, 0.1203, 0.5833, 0.1323, 0.6667, 0.1323, 0.6376, 0.1203, 0.6376, 0.04125, 0.6667, 0.02922, 0.5833, 0.02922, 0.6124, 0.04125, 0.6376, 0.04125, 0.6124, 0.04125, 0.6124, 0.1203, 0.6376, 0.1203, 0.6124, 0.1203, 0.6124, 0.1203, 0.6124, 0.04125, 0.6124, 0.04125, 0.6376, 0.1203, 0.6376, 0.1203, 0.6124, 0.1203, 0.6124, 0.1203, 0.6376, 0.04125, 0.6376, 0.04125, 0.6376, 0.1203, 0.6376, 0.1203, 0.5833, 0.5, 0.5, 0.5, 0.5, 0.5251, 0.5833, 0.5251, 0.6667, 0.5, 0.5833, 0.5, 0.5833, 0.5251, 0.6667, 0.5251, 0.75, 0.5, 0.6667, 0.5, 0.6667, 0.5251, 0.75, 0.5251, 0.5833, 0.5251, 0.5, 0.5251, 0.5, 0.5563, 0.5833, 0.5563, 0.6667, 0.5251, 0.5833, 0.5251, 0.5833, 0.5563, 0.6667, 0.5563, 0.75, 0.5251, 0.6667, 0.5251, 0.6667, 0.5563, 0.75, 0.5563, 0.75, 0.1624, 0.75, 0.5, 0.6667, 0.5, 0.6667, 0.1624, 0.6382, 0.4882, 0.6118, 0.4882, 0.6118, 0.4882, 0.6382, 0.4882, 0.5833, 0.1624, 0.5833, 0.5, 0.5, 0.5, 0.5, 0.1624, 0.75, 0.5563, 0.75, 1.0, 0.6667, 1.0, 0.6667, 0.5563, 0.6667, 0.5563, 0.6667, 1.0, 0.5833, 1.0, 0.5833, 0.5563, 0.5833, 0.5563, 0.5833, 1.0, 0.5, 1.0, 0.5, 0.5563, 0.75, 0.02922, 0.75, 0.1323, 0.6667, 0.1323, 0.6667, 0.02922, 0.6124, 0.04125, 0.6376, 0.04125, 0.6376, 0.04125, 0.6124, 0.04125, 0.5833, 0.02922, 0.5833, 0.1323, 0.5, 0.1323, 0.5, 0.02922, 0.75, 0.1323, 0.75, 0.1624, 0.6667, 0.1624, 0.6667, 0.1323, 0.6667, 0.1323, 0.6667, 0.1624, 0.5833, 0.1624, 0.5833, 0.1323, 0.5833, 0.1323, 0.5833, 0.1624, 0.5, 0.1624, 0.5, 0.1323, 0.5833, 0.0, 0.5833, 0.02922, 0.5, 0.02922, 0.5, 0.0, 0.6667, 0.0, 0.6667, 0.02922, 0.5833, 0.02922, 0.5833, 0.0, 0.75, 0.0, 0.75, 0.02922, 0.6667, 0.02922, 0.6667, 0.0, 0.6382, 0.4882, 0.6382, 0.1742, 0.6667, 0.1624, 0.6667, 0.5, 0.6118, 0.4882, 0.6382, 0.4882, 0.6667, 0.5, 0.5833, 0.5, 0.6382, 0.1742, 0.6118, 0.1742, 0.5833, 0.1624, 0.6667, 0.1624, 0.6118, 0.1742, 0.6118, 0.4882, 0.5833, 0.5, 0.5833, 0.1624, 0.6382, 0.1742, 0.6382, 0.4882, 0.6118, 0.4882, 0.6118, 0.1742, 0.6118, 0.1742, 0.6382, 0.1742, 0.6382, 0.1742, 0.6118, 0.1742, 0.6382, 0.1742, 0.6382, 0.4882, 0.6382, 0.4882, 0.6382, 0.1742, 0.6118, 0.4882, 0.6118, 0.1742, 0.6118, 0.1742, 0.6118, 0.4882, 0.6376, 0.1203, 0.6376, 0.04125, 0.6667, 0.02922, 0.6667, 0.1323, 0.6124, 0.04125, 0.6124, 0.1203, 0.5833, 0.1323, 0.5833, 0.02922, 0.6124, 0.1203, 0.6376, 0.1203, 0.6667, 0.1323, 0.5833, 0.1323, 0.6376, 0.04125, 0.6124, 0.04125, 0.5833, 0.02922, 0.6667, 0.02922, 0.6376, 0.04125, 0.6376, 0.1203, 0.6124, 0.1203, 0.6124, 0.04125, 0.6124, 0.1203, 0.6124, 0.04125, 0.6124, 0.04125, 0.6124, 0.1203, 0.6376, 0.1203, 0.6124, 0.1203, 0.6124, 0.1203, 0.6376, 0.1203, 0.6376, 0.04125, 0.6376, 0.1203, 0.6376, 0.1203, 0.6376, 0.04125, 0.5833, 0.5, 0.5833, 0.5251, 0.5, 0.5251, 0.5, 0.5, 0.6667, 0.5, 0.6667, 0.5251, 0.5833, 0.5251, 0.5833, 0.5, 0.75, 0.5, 0.75, 0.5251, 0.6667, 0.5251, 0.6667, 0.5, 0.5833, 0.5251, 0.5833, 0.5563, 0.5, 0.5563, 0.5, 0.5251, 0.6667, 0.5251, 0.6667, 0.5563, 0.5833, 0.5563, 0.5833, 0.5251, 0.75, 0.5251, 0.75, 0.5563, 0.6667, 0.5563, 0.6667, 0.5251, 0.75, 1.0, 0.6667, 1.0, 0.6667, 1.0, 0.75, 1.0, 0.5, 1.0, 0.5833, 1.0, 0.5833, 1.0, 0.5, 1.0, 0.5833, 1.0, 0.6667, 1.0, 0.6667, 1.0, 0.5833, 1.0, 0.5, 1.0, 0.5833, 1.0, 0.5833, 1.0, 0.5, 1.0, 0.6667, 1.0, 0.75, 1.0, 0.75, 1.0, 0.6667, 1.0, 0.5833, 1.0, 0.6667, 1.0, 0.6667, 1.0, 0.5833, 1.0, 0.6667, 1.0, 0.75, 1.0, 0.75, 1.0, 0.6667, 1.0, 0.5833, 1.0, 0.5, 1.0, 0.5, 1.0, 0.5833, 1.0, 0.5833, 1.0, 0.5, 1.0, 0.5, 1.0, 0.5833, 1.0, 0.6667, 1.0, 0.5833, 1.0, 0.5833, 1.0, 0.6667, 1.0, 0.6667, 1.0, 0.5833, 1.0, 0.5833, 1.0, 0.6667, 1.0, 0.75, 1.0, 0.6667, 1.0, 0.6667, 1.0, 0.75, 1.0, 0.6667, 1.0, 0.5833, 1.0, 0.5833, 1.0, 0.6667, 1.0, 0.5, 1.0, 0.5833, 1.0, 0.5833, 1.0, 0.5, 1.0, 0.5833, 1.0, 0.6667, 1.0, 0.6667, 1.0, 0.5833, 1.0, 0.5833, 1.0, 0.5, 1.0, 0.5, 1.0, 0.5833, 1.0, 0.5833, 1.0, 0.5, 1.0, 0.5, 1.0, 0.5833, 1.0, 0.5, 1.0, 0.5833, 1.0, 0.5833, 1.0, 0.5, 1.0, 0.6667, 1.0, 0.75, 1.0, 0.75, 1.0, 0.6667, 1.0, 0.75, 1.0, 0.6667, 1.0, 0.6667, 1.0, 0.75, 1.0, 0.75, 1.0, 0.6667, 1.0, 0.6667, 1.0, 0.75, 1.0, 0.5833, 1.0, 0.6667, 1.0, 0.6667, 1.0, 0.5833, 1.0, 0.6667, 1.0, 0.75, 1.0, 0.75, 1.0, 0.6667, 1.0, 0.6667, 1.0, 0.5833, 1.0, 0.5833, 1.0, 0.6667, 1.0, 0.6667, 1.0, 0.5833, 1.0, 0.5833, 1.0, 0.6667, 1.0, 0.6667, 1.0, 0.5833, 1.0, 0.5833, 1.0, 0.6667, 1.0, 0.5, 1.0, 0.5833, 1.0, 0.5833, 1.0, 0.5, 1.0, 0.5833, 1.0, 0.6667, 1.0, 0.6667, 1.0, 0.5833, 1.0, 0.5833, 1.0, 0.5, 1.0, 0.5, 1.0, 0.5833, 1.0, 0.5833, 1.0, 0.5, 1.0, 0.5, 1.0, 0.5833, 1.0, 0.5, 1.0, 0.5833, 1.0, 0.5833, 1.0, 0.5, 1.0, 0.6667, 1.0, 0.75, 1.0, 0.75, 1.0, 0.6667, 1.0, 0.75, 1.0, 0.6667, 1.0, 0.6667, 1.0, 0.75, 1.0, 0.75, 1.0, 0.6667, 1.0, 0.6667, 1.0, 0.75, 1.0, 0.5833, 1.0, 0.6667, 1.0, 0.6667, 1.0, 0.5833, 1.0, 0.6667, 1.0, 0.75, 1.0, 0.75, 1.0, 0.6667, 1.0, 0.5833, 1.0, 0.6111, 1.0, 0.5833, 1.0, 0.5, 1.0, 0.6111, 1.0, 0.6389, 1.0, 0.6667, 1.0, 0.5833, 1.0, 0.6389, 1.0, 0.6667, 1.0, 0.75, 1.0, 0.6667, 1.0, 0.6667, 1.0, 0.6389, 1.0, 0.6111, 1.0, 0.5833, 1.0, 0.6389, 1.0, 0.6111, 1.0, 0.6389, 1.0, 0.6111, 1.0, 0.6111, 1.0, 0.5833, 1.0, 0.6667, 1.0, 0.6389, 1.0, 0.75, 1.0, 0.6667, 1.0, 0.6389, 1.0, 0.6667, 1.0, 0.6667, 1.0, 0.5833, 1.0, 0.6111, 1.0, 0.6389, 1.0, 0.5833, 1.0, 0.5, 1.0, 0.5833, 1.0, 0.6111, 1.0, 0.5833, 0.0, 0.5, 0.0, 0.5, 0.0, 0.5833, 0.0, 0.75, 0.0, 0.6667, 0.0, 0.6667, 0.0, 0.75, 0.0, 0.6667, 0.0, 0.5833, 0.0, 0.5833, 0.0, 0.6667, 0.0, 0.75, 0.0, 0.6667, 0.0, 0.6667, 0.0, 0.75, 0.0, 0.5, 0.0, 0.5833, 0.0, 0.5833, 0.0, 0.5, 0.0, 0.5, 0.0, 0.5833, 0.0, 0.5833, 0.0, 0.5, 0.0, 0.5833, 0.0, 0.6667, 0.0, 0.6667, 0.0, 0.5833, 0.0, 0.5833, 0.0, 0.6667, 0.0, 0.6667, 0.0, 0.5833, 0.0, 0.6667, 0.0, 0.75, 0.0, 0.75, 0.0, 0.6667, 0.0, 0.6667, 0.0, 0.75, 0.0, 0.75, 0.0, 0.6667, 0.0, 0.5833, 0.0, 0.5, 0.0, 0.5, 0.0, 0.5833, 0.0, 0.6667, 0.0, 0.5833, 0.0, 0.5833, 0.0, 0.6667, 0.0, 0.5, 0.0, 0.5833, 0.0, 0.5833, 0.0, 0.5, 0.0, 0.5833, 0.0, 0.5, 0.0, 0.5, 0.0, 0.5833, 0.0, 0.75, 0.0, 0.6667, 0.0, 0.6667, 0.0, 0.75, 0.0, 0.6667, 0.0, 0.75, 0.0, 0.75, 0.0, 0.6667, 0.0, 0.6667, 0.0, 0.75, 0.0, 0.75, 0.0, 0.6667, 0.0, 0.6667, 0.0, 0.5833, 0.0, 0.5833, 0.0, 0.6667, 0.0, 0.75, 0.0, 0.6667, 0.0, 0.6667, 0.0, 0.75, 0.0, 0.5833, 0.0, 0.6667, 0.0, 0.6667, 0.0, 0.5833, 0.0, 0.5833, 0.0, 0.6667, 0.0, 0.6667, 0.0, 0.5833, 0.0, 0.5833, 0.0, 0.5, 0.0, 0.5, 0.0, 0.5833, 0.0, 0.6667, 0.0, 0.5833, 0.0, 0.5833, 0.0, 0.6667, 0.0, 0.5, 0.0, 0.5833, 0.0, 0.5833, 0.0, 0.5, 0.0, 0.6667, 0.0, 0.6111, 0.0, 0.5, 0.0, 0.5833, 0.0, 0.6111, 0.0, 0.6389, 0.0, 0.5833, 0.0, 0.5, 0.0, 0.6389, 0.0, 0.75, 0.0, 0.6667, 0.0, 0.5833, 0.0, 0.75, 0.0, 0.6389, 0.0, 0.6111, 0.0, 0.6667, 0.0, 0.6389, 0.0, 0.6111, 0.0, 0.6389, 0.0, 0.6111, 0.0, 0.6111, 0.0, 0.6667, 0.0, 0.75, 0.0, 0.6389, 0.0, 0.6667, 0.0, 0.5833, 0.0, 0.6389, 0.0, 0.75, 0.0, 0.5833, 0.0, 0.5, 0.0, 0.6111, 0.0, 0.6389, 0.0, 0.5, 0.0, 0.5833, 0.0, 0.6667, 0.0, 0.6111, 0.0])
me_cylinder_001.materials.append(mat_primary)
me_cylinder_001.materials.append(mat_trim_1)
me_cylinder_001.materials.append(mat_trim_2)
me_cylinder_001.materials.append(mat_trim_3)
me_cylinder_001.materials.append(mat_trim_4)
me_cylinder_001.use_remesh_fix_poles = True
me_cylinder_001.use_remesh_preserve_attributes = False
me_cylinder_001.use_mirror_vertex_groups = False
me_cylinder_001.update()
me_cylinder_002 = bpy.data.meshes.new('Cylinder.002')
me_cylinder_002.from_pydata([(0.1732, -0.1, 1.632), (0.1, -0.1732, 1.632), (-0.1732, -0.1, 1.632), (-0.1, -0.1732, 1.632), (0.0, -0.2, 1.632), (0.2, 0.0, 1.632), (0.1732, 0.1, 1.632), (0.1, 0.1732, 1.632), (-0.2, 0.0, 1.632), (-0.1732, 0.1, 1.632), (-0.1, 0.1732, 1.632), (0.0, 0.2, 1.632), (0.1617, -0.09335, 1.803), (0.09335, -0.1617, 1.803), (-0.1617, -0.09335, 1.803), (-0.09335, -0.1617, 1.803), (4.128e-11, -0.1867, 1.803), (0.1867, 8.257e-11, 1.803), (0.1617, 0.09335, 1.803), (0.09335, 0.1617, 1.803), (-0.1867, 8.257e-11, 1.803), (-0.1617, 0.09335, 1.803), (-0.09335, 0.1617, 1.803), (4.128e-11, 0.1867, 1.803), (0.04195, -0.02422, 2.424), (0.02422, -0.04195, 2.424), (-0.04195, -0.02422, 2.424), (-0.02422, -0.04195, 2.424), (-4.465e-10, -0.04844, 2.424), (0.04844, 1.861e-09, 2.424), (0.04195, 0.02422, 2.424), (0.02422, 0.04195, 2.424), (-0.04844, 1.861e-09, 2.424), (-0.04195, 0.02422, 2.424), (-0.02422, 0.04195, 2.424), (-4.465e-10, 0.04844, 2.424), (0.0007918, -0.02501, 2.457), (0.02501, -0.0007918, 2.457), (-0.02501, 0.0007918, 2.457), (-0.0007918, 0.02501, 2.457)], [], [(2, 3, 15, 14), (11, 10, 22, 23), (1, 0, 12, 13), (7, 11, 23, 19), (3, 4, 16, 15), (4, 1, 13, 16), (9, 8, 20, 21), (5, 6, 18, 17), (8, 2, 14, 20), (10, 9, 21, 22), (0, 5, 17, 12), (6, 7, 19, 18), (18, 19, 31, 30), (14, 15, 27, 26), (23, 22, 34, 35), (13, 12, 24, 25), (19, 23, 35, 31), (15, 16, 28, 27), (16, 13, 25, 28), (21, 20, 32, 33), (17, 18, 30, 29), (20, 14, 26, 32), (22, 21, 33, 34), (12, 17, 29, 24), (25, 36, 27, 28), (36, 38, 26, 27), (38, 33, 32, 26), (24, 37, 36, 25), (37, 39, 38, 36), (39, 34, 33, 38), (29, 30, 37, 24), (30, 31, 39, 37), (31, 35, 34, 39)])
me_cylinder_002.polygons.foreach_set('use_smooth', [True] * 33)
_uv = me_cylinder_002.uv_layers.new(name='UVMap')
_uv.uv.foreach_set('vector', [0.6667, 1.0, 0.5833, 1.0, 0.5833, 1.0, 0.6667, 1.0, 0.5, 1.0, 0.5833, 1.0, 0.5833, 1.0, 0.5, 1.0, 0.5833, 1.0, 0.6667, 1.0, 0.6667, 1.0, 0.5833, 1.0, 0.5833, 1.0, 0.5, 1.0, 0.5, 1.0, 0.5833, 1.0, 0.5833, 1.0, 0.5, 1.0, 0.5, 1.0, 0.5833, 1.0, 0.5, 1.0, 0.5833, 1.0, 0.5833, 1.0, 0.5, 1.0, 0.6667, 1.0, 0.75, 1.0, 0.75, 1.0, 0.6667, 1.0, 0.75, 1.0, 0.6667, 1.0, 0.6667, 1.0, 0.75, 1.0, 0.75, 1.0, 0.6667, 1.0, 0.6667, 1.0, 0.75, 1.0, 0.5833, 1.0, 0.6667, 1.0, 0.6667, 1.0, 0.5833, 1.0, 0.6667, 1.0, 0.75, 1.0, 0.75, 1.0, 0.6667, 1.0, 0.6667, 1.0, 0.5833, 1.0, 0.5833, 1.0, 0.6667, 1.0, 0.6667, 1.0, 0.5833, 1.0, 0.5833, 1.0, 0.6667, 1.0, 0.6667, 1.0, 0.5833, 1.0, 0.5833, 1.0, 0.6667, 1.0, 0.5, 1.0, 0.5833, 1.0, 0.5833, 1.0, 0.5, 1.0, 0.5833, 1.0, 0.6667, 1.0, 0.6667, 1.0, 0.5833, 1.0, 0.5833, 1.0, 0.5, 1.0, 0.5, 1.0, 0.5833, 1.0, 0.5833, 1.0, 0.5, 1.0, 0.5, 1.0, 0.5833, 1.0, 0.5, 1.0, 0.5833, 1.0, 0.5833, 1.0, 0.5, 1.0, 0.6667, 1.0, 0.75, 1.0, 0.75, 1.0, 0.6667, 1.0, 0.75, 1.0, 0.6667, 1.0, 0.6667, 1.0, 0.75, 1.0, 0.75, 1.0, 0.6667, 1.0, 0.6667, 1.0, 0.75, 1.0, 0.5833, 1.0, 0.6667, 1.0, 0.6667, 1.0, 0.5833, 1.0, 0.6667, 1.0, 0.75, 1.0, 0.75, 1.0, 0.6667, 1.0, 0.5833, 1.0, 0.6111, 1.0, 0.5833, 1.0, 0.5, 1.0, 0.6111, 1.0, 0.6389, 1.0, 0.6667, 1.0, 0.5833, 1.0, 0.6389, 1.0, 0.6667, 1.0, 0.75, 1.0, 0.6667, 1.0, 0.6667, 1.0, 0.6389, 1.0, 0.6111, 1.0, 0.5833, 1.0, 0.6389, 1.0, 0.6111, 1.0, 0.6389, 1.0, 0.6111, 1.0, 0.6111, 1.0, 0.5833, 1.0, 0.6667, 1.0, 0.6389, 1.0, 0.75, 1.0, 0.6667, 1.0, 0.6389, 1.0, 0.6667, 1.0, 0.6667, 1.0, 0.5833, 1.0, 0.6111, 1.0, 0.6389, 1.0, 0.5833, 1.0, 0.5, 1.0, 0.5833, 1.0, 0.6111, 1.0])
me_cylinder_002.materials.append(mat_trim_3_001)
me_cylinder_002.use_remesh_fix_poles = True
me_cylinder_002.use_remesh_preserve_attributes = False
me_cylinder_002.use_mirror_vertex_groups = False
me_cylinder_002.update()
me_cylinder_003 = bpy.data.meshes.new('Cylinder.003')
me_cylinder_003.from_pydata([(0.1482, -0.125, -1.0), (0.125, -0.1482, -0.03538), (0.1482, -0.125, -0.03538), (0.1732, -0.1, -1.5), (0.1732, -0.1, 1.5), (0.1, -0.1732, -1.5), (0.1, -0.1732, 1.5), (0.1255, -0.1477, -1.43), (0.1477, -0.1255, -1.43), (0.1255, -0.1477, -1.08), (0.1477, -0.1255, -1.08), (0.125, -0.1482, -1.0), (0.1732, -0.1, 0.0), (0.1732, -0.1, -1.013), (0.1, -0.1732, 0.0), (0.1, -0.1732, -1.013), (0.1732, -0.1, -1.05), (0.1732, -0.1, -1.45), (0.1, -0.1732, -1.05), (0.1, -0.1732, -1.45), (0.1, -0.1732, 0.1), (0.1732, -0.1, 0.1), (0.1, -0.1732, 0.2), (0.1732, -0.1, 0.2), (-0.1482, -0.125, -1.0), (0.0, -0.2, 0.0), (-0.125, -0.1482, -0.03538), (-0.1482, -0.125, -0.03538), (-0.1732, -0.1, -1.5), (-0.1732, -0.1, 1.5), (-0.1, -0.1732, -1.5), (-0.1, -0.1732, 1.5), (0.0, -0.2, -1.5), (0.0, -0.2, 1.5), (0.0, -0.2, -1.45), (-0.1255, -0.1477, -1.43), (-0.1477, -0.1255, -1.43), (0.0, -0.2, -1.05), (-0.1255, -0.1477, -1.08), (-0.1477, -0.1255, -1.08), (0.0, -0.2, -1.013), (-0.125, -0.1482, -1.0), (-0.1732, -0.1, 0.0), (-0.1732, -0.1, -1.013), (-0.1, -0.1732, 0.0), (-0.1, -0.1732, -1.013), (-0.1732, -0.1, -1.05), (-0.1732, -0.1, -1.45), (-0.1, -0.1732, -1.05), (-0.1, -0.1732, -1.45), (0.0, -0.2, 0.1), (-0.1, -0.1732, 0.1), (-0.1732, -0.1, 0.1), (0.0, -0.2, 0.2), (-0.1, -0.1732, 0.2), (-0.1732, -0.1, 0.2), (0.1482, 0.125, -1.0), (0.2, 0.0, -1.013), (0.125, 0.1482, -0.03538), (0.1482, 0.125, -0.03538), (0.2, 0.0, 0.0), (0.2, 0.0, -1.5), (0.2, 0.0, 1.5), (0.1732, 0.1, -1.5), (0.1732, 0.1, 1.5), (0.1, 0.1732, -1.5), (0.1, 0.1732, 1.5), (0.1255, 0.1477, -1.43), (0.1477, 0.1255, -1.43), (0.2, 0.0, -1.45), (0.1255, 0.1477, -1.08), (0.1477, 0.1255, -1.08), (0.2, 0.0, -1.05), (0.125, 0.1482, -1.0), (0.1732, 0.1, 0.0), (0.1732, 0.1, -1.013), (0.1, 0.1732, 0.0), (0.1, 0.1732, -1.013), (0.1732, 0.1, -1.05), (0.1732, 0.1, -1.45), (0.1, 0.1732, -1.05), (0.1, 0.1732, -1.45), (0.1, 0.1732, 0.1), (0.1732, 0.1, 0.1), (0.2, 0.0, 0.1), (0.1, 0.1732, 0.2), (0.1732, 0.1, 0.2), (0.2, 0.0, 0.2), (-0.1482, 0.125, -1.0), (-0.2, 0.0, -1.013), (0.0, 0.2, 0.0), (-0.125, 0.1482, -0.03538), (-0.1482, 0.125, -0.03538), (-0.2, 0.0, 0.0), (-0.2, 0.0, -1.5), (-0.2, 0.0, 1.5), (-0.1732, 0.1, -1.5), (-0.1732, 0.1, 1.5), (-0.1, 0.1732, -1.5), (-0.1, 0.1732, 1.5), (0.0, 0.2, -1.5), (0.0, 0.2, 1.5), (0.0, 0.2, -1.45), (-0.1255, 0.1477, -1.43), (-0.1477, 0.1255, -1.43), (-0.2, 0.0, -1.45), (0.0, 0.2, -1.05), (-0.1255, 0.1477, -1.08), (-0.1477, 0.1255, -1.08), (-0.2, 0.0, -1.05), (0.0, 0.2, -1.013), (-0.125, 0.1482, -1.0), (-0.1732, 0.1, 0.0), (-0.1732, 0.1, -1.013), (-0.1, 0.1732, 0.0), (-0.1, 0.1732, -1.013), (-0.1732, 0.1, -1.05), (-0.1732, 0.1, -1.45), (-0.1, 0.1732, -1.05), (-0.1, 0.1732, -1.45), (0.0, 0.2, 0.1), (-0.1, 0.1732, 0.1), (-0.1732, 0.1, 0.1), (-0.2, 0.0, 0.1), (0.0, 0.2, 0.2), (-0.1, 0.1732, 0.2), (-0.1732, 0.1, 0.2), (-0.2, 0.0, 0.2), (0.1732, -0.1, 1.632), (0.1, -0.1732, 1.632), (-0.1732, -0.1, 1.632), (-0.1, -0.1732, 1.632), (0.0, -0.2, 1.632), (0.2, 0.0, 1.632), (0.1732, 0.1, 1.632), (0.1, 0.1732, 1.632), (-0.2, 0.0, 1.632), (-0.1732, 0.1, 1.632), (-0.1, 0.1732, 1.632), (0.0, 0.2, 1.632), (0.1476, -0.08523, -1.5), (0.08523, -0.1476, -1.5), (-0.1476, -0.08523, -1.5), (-0.08523, -0.1476, -1.5), (9.172e-11, -0.1705, -1.5), (0.1705, 1.834e-10, -1.5), (0.1476, 0.08523, -1.5), (0.08523, 0.1476, -1.5), (-0.1705, 1.834e-10, -1.5), (-0.1476, 0.08523, -1.5), (-0.08523, 0.1476, -1.5), (9.172e-11, 0.1705, -1.5), (0.02792, -0.01612, -1.182), (0.01612, -0.02792, -1.182), (-0.02792, -0.01612, -1.182), (-0.01612, -0.02792, -1.182), (1.534e-09, -0.03223, -1.182), (0.03223, -9.722e-10, -1.182), (0.02792, 0.01612, -1.182), (0.01612, 0.02792, -1.182), (-0.03223, -9.722e-10, -1.182), (-0.02792, 0.01612, -1.182), (-0.01612, 0.02792, -1.182), (1.534e-09, 0.03223, -1.182), (0.008778, 0.01415, -1.182), (0.01468, -0.007866, -1.182), (-0.01468, 0.007866, -1.182), (-0.008778, -0.01415, -1.182)], [], [(57, 60, 12, 13), (15, 14, 25, 40), (87, 62, 4, 23), (23, 4, 6, 22), (22, 6, 33, 53), (69, 72, 16, 17), (19, 18, 37, 34), (72, 57, 13, 16), (16, 13, 15, 18), (18, 15, 40, 37), (5, 19, 34, 32), (3, 17, 19, 5), (61, 69, 17, 3), (2, 0, 13, 12), (1, 2, 12, 14), (0, 11, 15, 13), (11, 1, 14, 15), (10, 8, 17, 16), (7, 9, 18, 19), (9, 10, 16, 18), (8, 7, 19, 17), (14, 20, 50, 25), (12, 21, 20, 14), (60, 84, 21, 12), (89, 43, 42, 93), (45, 40, 25, 44), (127, 55, 29, 95), (55, 54, 31, 29), (54, 53, 33, 31), (105, 47, 46, 109), (49, 34, 37, 48), (109, 46, 43, 89), (46, 48, 45, 43), (48, 37, 40, 45), (30, 32, 34, 49), (28, 30, 49, 47), (94, 28, 47, 105), (27, 42, 43, 24), (26, 44, 42, 27), (24, 43, 45, 41), (41, 45, 44, 26), (39, 46, 47, 36), (35, 49, 48, 38), (38, 48, 46, 39), (36, 47, 49, 35), (44, 25, 50, 51), (42, 44, 51, 52), (93, 42, 52, 123), (57, 75, 74, 60), (77, 110, 90, 76), (87, 86, 64, 62), (86, 85, 66, 64), (85, 124, 101, 66), (69, 79, 78, 72), (81, 102, 106, 80), (72, 78, 75, 57), (78, 80, 77, 75), (80, 106, 110, 77), (65, 100, 102, 81), (63, 65, 81, 79), (61, 63, 79, 69), (59, 74, 75, 56), (58, 76, 74, 59), (56, 75, 77, 73), (73, 77, 76, 58), (71, 78, 79, 68), (67, 81, 80, 70), (70, 80, 78, 71), (68, 79, 81, 67), (76, 90, 120, 82), (74, 76, 82, 83), (60, 74, 83, 84), (89, 93, 112, 113), (115, 114, 90, 110), (127, 95, 97, 126), (126, 97, 99, 125), (125, 99, 101, 124), (105, 109, 116, 117), (119, 118, 106, 102), (109, 89, 113, 116), (116, 113, 115, 118), (118, 115, 110, 106), (98, 119, 102, 100), (96, 117, 119, 98), (94, 105, 117, 96), (92, 88, 113, 112), (91, 92, 112, 114), (88, 111, 115, 113), (111, 91, 114, 115), (108, 104, 117, 116), (103, 107, 118, 119), (107, 108, 116, 118), (104, 103, 119, 117), (114, 121, 120, 90), (112, 122, 121, 114), (93, 123, 122, 112), (62, 64, 134, 133), (101, 99, 138, 139), (99, 97, 137, 138), (33, 6, 129, 132), (97, 95, 136, 137), (6, 4, 128, 129), (4, 62, 133, 128), (31, 33, 132, 131), (66, 101, 139, 135), (29, 31, 131, 130), (64, 66, 135, 134), (95, 29, 130, 136), (5, 32, 144, 141), (94, 96, 149, 148), (3, 5, 141, 140), (61, 3, 140, 145), (32, 30, 143, 144), (100, 65, 147, 151), (30, 28, 142, 143), (65, 63, 146, 147), (28, 94, 148, 142), (63, 61, 145, 146), (98, 100, 151, 150), (96, 98, 150, 149), (144, 143, 155, 156), (141, 144, 156, 153), (148, 149, 161, 160), (146, 145, 157, 158), (142, 148, 160, 154), (149, 150, 162, 161), (145, 140, 152, 157), (147, 146, 158, 159), (143, 142, 154, 155), (150, 151, 163, 162), (140, 141, 153, 152), (151, 147, 159, 163), (158, 164, 163, 159), (164, 166, 162, 163), (166, 160, 161, 162), (157, 165, 164, 158), (165, 167, 166, 164), (167, 154, 160, 166), (152, 153, 165, 157), (153, 156, 167, 165), (156, 155, 154, 167)])
me_cylinder_003.polygons.foreach_set('use_smooth', [True] * 141)
_uv = me_cylinder_003.uv_layers.new(name='UVMap')
_uv.uv.foreach_set('vector', [0.75, 0.1624, 0.75, 0.5, 0.6667, 0.5, 0.6667, 0.1624, 0.5833, 0.1624, 0.5833, 0.5, 0.5, 0.5, 0.5, 0.1624, 0.75, 0.5563, 0.75, 1.0, 0.6667, 1.0, 0.6667, 0.5563, 0.6667, 0.5563, 0.6667, 1.0, 0.5833, 1.0, 0.5833, 0.5563, 0.5833, 0.5563, 0.5833, 1.0, 0.5, 1.0, 0.5, 0.5563, 0.75, 0.02922, 0.75, 0.1323, 0.6667, 0.1323, 0.6667, 0.02922, 0.5833, 0.02922, 0.5833, 0.1323, 0.5, 0.1323, 0.5, 0.02922, 0.75, 0.1323, 0.75, 0.1624, 0.6667, 0.1624, 0.6667, 0.1323, 0.6667, 0.1323, 0.6667, 0.1624, 0.5833, 0.1624, 0.5833, 0.1323, 0.5833, 0.1323, 0.5833, 0.1624, 0.5, 0.1624, 0.5, 0.1323, 0.5833, 0.0, 0.5833, 0.02922, 0.5, 0.02922, 0.5, 0.0, 0.6667, 0.0, 0.6667, 0.02922, 0.5833, 0.02922, 0.5833, 0.0, 0.75, 0.0, 0.75, 0.02922, 0.6667, 0.02922, 0.6667, 0.0, 0.6382, 0.4882, 0.6382, 0.1742, 0.6667, 0.1624, 0.6667, 0.5, 0.6118, 0.4882, 0.6382, 0.4882, 0.6667, 0.5, 0.5833, 0.5, 0.6382, 0.1742, 0.6118, 0.1742, 0.5833, 0.1624, 0.6667, 0.1624, 0.6118, 0.1742, 0.6118, 0.4882, 0.5833, 0.5, 0.5833, 0.1624, 0.6376, 0.1203, 0.6376, 0.04125, 0.6667, 0.02922, 0.6667, 0.1323, 0.6124, 0.04125, 0.6124, 0.1203, 0.5833, 0.1323, 0.5833, 0.02922, 0.6124, 0.1203, 0.6376, 0.1203, 0.6667, 0.1323, 0.5833, 0.1323, 0.6376, 0.04125, 0.6124, 0.04125, 0.5833, 0.02922, 0.6667, 0.02922, 0.5833, 0.5, 0.5833, 0.5251, 0.5, 0.5251, 0.5, 0.5, 0.6667, 0.5, 0.6667, 0.5251, 0.5833, 0.5251, 0.5833, 0.5, 0.75, 0.5, 0.75, 0.5251, 0.6667, 0.5251, 0.6667, 0.5, 0.75, 0.1624, 0.6667, 0.1624, 0.6667, 0.5, 0.75, 0.5, 0.5833, 0.1624, 0.5, 0.1624, 0.5, 0.5, 0.5833, 0.5, 0.75, 0.5563, 0.6667, 0.5563, 0.6667, 1.0, 0.75, 1.0, 0.6667, 0.5563, 0.5833, 0.5563, 0.5833, 1.0, 0.6667, 1.0, 0.5833, 0.5563, 0.5, 0.5563, 0.5, 1.0, 0.5833, 1.0, 0.75, 0.02922, 0.6667, 0.02922, 0.6667, 0.1323, 0.75, 0.1323, 0.5833, 0.02922, 0.5, 0.02922, 0.5, 0.1323, 0.5833, 0.1323, 0.75, 0.1323, 0.6667, 0.1323, 0.6667, 0.1624, 0.75, 0.1624, 0.6667, 0.1323, 0.5833, 0.1323, 0.5833, 0.1624, 0.6667, 0.1624, 0.5833, 0.1323, 0.5, 0.1323, 0.5, 0.1624, 0.5833, 0.1624, 0.5833, 0.0, 0.5, 0.0, 0.5, 0.02922, 0.5833, 0.02922, 0.6667, 0.0, 0.5833, 0.0, 0.5833, 0.02922, 0.6667, 0.02922, 0.75, 0.0, 0.6667, 0.0, 0.6667, 0.02922, 0.75, 0.02922, 0.6382, 0.4882, 0.6667, 0.5, 0.6667, 0.1624, 0.6382, 0.1742, 0.6118, 0.4882, 0.5833, 0.5, 0.6667, 0.5, 0.6382, 0.4882, 0.6382, 0.1742, 0.6667, 0.1624, 0.5833, 0.1624, 0.6118, 0.1742, 0.6118, 0.1742, 0.5833, 0.1624, 0.5833, 0.5, 0.6118, 0.4882, 0.6376, 0.1203, 0.6667, 0.1323, 0.6667, 0.02922, 0.6376, 0.04125, 0.6124, 0.04125, 0.5833, 0.02922, 0.5833, 0.1323, 0.6124, 0.1203, 0.6124, 0.1203, 0.5833, 0.1323, 0.6667, 0.1323, 0.6376, 0.1203, 0.6376, 0.04125, 0.6667, 0.02922, 0.5833, 0.02922, 0.6124, 0.04125, 0.5833, 0.5, 0.5, 0.5, 0.5, 0.5251, 0.5833, 0.5251, 0.6667, 0.5, 0.5833, 0.5, 0.5833, 0.5251, 0.6667, 0.5251, 0.75, 0.5, 0.6667, 0.5, 0.6667, 0.5251, 0.75, 0.5251, 0.75, 0.1624, 0.6667, 0.1624, 0.6667, 0.5, 0.75, 0.5, 0.5833, 0.1624, 0.5, 0.1624, 0.5, 0.5, 0.5833, 0.5, 0.75, 0.5563, 0.6667, 0.5563, 0.6667, 1.0, 0.75, 1.0, 0.6667, 0.5563, 0.5833, 0.5563, 0.5833, 1.0, 0.6667, 1.0, 0.5833, 0.5563, 0.5, 0.5563, 0.5, 1.0, 0.5833, 1.0, 0.75, 0.02922, 0.6667, 0.02922, 0.6667, 0.1323, 0.75, 0.1323, 0.5833, 0.02922, 0.5, 0.02922, 0.5, 0.1323, 0.5833, 0.1323, 0.75, 0.1323, 0.6667, 0.1323, 0.6667, 0.1624, 0.75, 0.1624, 0.6667, 0.1323, 0.5833, 0.1323, 0.5833, 0.1624, 0.6667, 0.1624, 0.5833, 0.1323, 0.5, 0.1323, 0.5, 0.1624, 0.5833, 0.1624, 0.5833, 0.0, 0.5, 0.0, 0.5, 0.02922, 0.5833, 0.02922, 0.6667, 0.0, 0.5833, 0.0, 0.5833, 0.02922, 0.6667, 0.02922, 0.75, 0.0, 0.6667, 0.0, 0.6667, 0.02922, 0.75, 0.02922, 0.6382, 0.4882, 0.6667, 0.5, 0.6667, 0.1624, 0.6382, 0.1742, 0.6118, 0.4882, 0.5833, 0.5, 0.6667, 0.5, 0.6382, 0.4882, 0.6382, 0.1742, 0.6667, 0.1624, 0.5833, 0.1624, 0.6118, 0.1742, 0.6118, 0.1742, 0.5833, 0.1624, 0.5833, 0.5, 0.6118, 0.4882, 0.6376, 0.1203, 0.6667, 0.1323, 0.6667, 0.02922, 0.6376, 0.04125, 0.6124, 0.04125, 0.5833, 0.02922, 0.5833, 0.1323, 0.6124, 0.1203, 0.6124, 0.1203, 0.5833, 0.1323, 0.6667, 0.1323, 0.6376, 0.1203, 0.6376, 0.04125, 0.6667, 0.02922, 0.5833, 0.02922, 0.6124, 0.04125, 0.5833, 0.5, 0.5, 0.5, 0.5, 0.5251, 0.5833, 0.5251, 0.6667, 0.5, 0.5833, 0.5, 0.5833, 0.5251, 0.6667, 0.5251, 0.75, 0.5, 0.6667, 0.5, 0.6667, 0.5251, 0.75, 0.5251, 0.75, 0.1624, 0.75, 0.5, 0.6667, 0.5, 0.6667, 0.1624, 0.5833, 0.1624, 0.5833, 0.5, 0.5, 0.5, 0.5, 0.1624, 0.75, 0.5563, 0.75, 1.0, 0.6667, 1.0, 0.6667, 0.5563, 0.6667, 0.5563, 0.6667, 1.0, 0.5833, 1.0, 0.5833, 0.5563, 0.5833, 0.5563, 0.5833, 1.0, 0.5, 1.0, 0.5, 0.5563, 0.75, 0.02922, 0.75, 0.1323, 0.6667, 0.1323, 0.6667, 0.02922, 0.5833, 0.02922, 0.5833, 0.1323, 0.5, 0.1323, 0.5, 0.02922, 0.75, 0.1323, 0.75, 0.1624, 0.6667, 0.1624, 0.6667, 0.1323, 0.6667, 0.1323, 0.6667, 0.1624, 0.5833, 0.1624, 0.5833, 0.1323, 0.5833, 0.1323, 0.5833, 0.1624, 0.5, 0.1624, 0.5, 0.1323, 0.5833, 0.0, 0.5833, 0.02922, 0.5, 0.02922, 0.5, 0.0, 0.6667, 0.0, 0.6667, 0.02922, 0.5833, 0.02922, 0.5833, 0.0, 0.75, 0.0, 0.75, 0.02922, 0.6667, 0.02922, 0.6667, 0.0, 0.6382, 0.4882, 0.6382, 0.1742, 0.6667, 0.1624, 0.6667, 0.5, 0.6118, 0.4882, 0.6382, 0.4882, 0.6667, 0.5, 0.5833, 0.5, 0.6382, 0.1742, 0.6118, 0.1742, 0.5833, 0.1624, 0.6667, 0.1624, 0.6118, 0.1742, 0.6118, 0.4882, 0.5833, 0.5, 0.5833, 0.1624, 0.6376, 0.1203, 0.6376, 0.04125, 0.6667, 0.02922, 0.6667, 0.1323, 0.6124, 0.04125, 0.6124, 0.1203, 0.5833, 0.1323, 0.5833, 0.02922, 0.6124, 0.1203, 0.6376, 0.1203, 0.6667, 0.1323, 0.5833, 0.1323, 0.6376, 0.04125, 0.6124, 0.04125, 0.5833, 0.02922, 0.6667, 0.02922, 0.5833, 0.5, 0.5833, 0.5251, 0.5, 0.5251, 0.5, 0.5, 0.6667, 0.5, 0.6667, 0.5251, 0.5833, 0.5251, 0.5833, 0.5, 0.75, 0.5, 0.75, 0.5251, 0.6667, 0.5251, 0.6667, 0.5, 0.75, 1.0, 0.6667, 1.0, 0.6667, 1.0, 0.75, 1.0, 0.5, 1.0, 0.5833, 1.0, 0.5833, 1.0, 0.5, 1.0, 0.5833, 1.0, 0.6667, 1.0, 0.6667, 1.0, 0.5833, 1.0, 0.5, 1.0, 0.5833, 1.0, 0.5833, 1.0, 0.5, 1.0, 0.6667, 1.0, 0.75, 1.0, 0.75, 1.0, 0.6667, 1.0, 0.5833, 1.0, 0.6667, 1.0, 0.6667, 1.0, 0.5833, 1.0, 0.6667, 1.0, 0.75, 1.0, 0.75, 1.0, 0.6667, 1.0, 0.5833, 1.0, 0.5, 1.0, 0.5, 1.0, 0.5833, 1.0, 0.5833, 1.0, 0.5, 1.0, 0.5, 1.0, 0.5833, 1.0, 0.6667, 1.0, 0.5833, 1.0, 0.5833, 1.0, 0.6667, 1.0, 0.6667, 1.0, 0.5833, 1.0, 0.5833, 1.0, 0.6667, 1.0, 0.75, 1.0, 0.6667, 1.0, 0.6667, 1.0, 0.75, 1.0, 0.5833, 0.0, 0.5, 0.0, 0.5, 0.0, 0.5833, 0.0, 0.75, 0.0, 0.6667, 0.0, 0.6667, 0.0, 0.75, 0.0, 0.6667, 0.0, 0.5833, 0.0, 0.5833, 0.0, 0.6667, 0.0, 0.75, 0.0, 0.6667, 0.0, 0.6667, 0.0, 0.75, 0.0, 0.5, 0.0, 0.5833, 0.0, 0.5833, 0.0, 0.5, 0.0, 0.5, 0.0, 0.5833, 0.0, 0.5833, 0.0, 0.5, 0.0, 0.5833, 0.0, 0.6667, 0.0, 0.6667, 0.0, 0.5833, 0.0, 0.5833, 0.0, 0.6667, 0.0, 0.6667, 0.0, 0.5833, 0.0, 0.6667, 0.0, 0.75, 0.0, 0.75, 0.0, 0.6667, 0.0, 0.6667, 0.0, 0.75, 0.0, 0.75, 0.0, 0.6667, 0.0, 0.5833, 0.0, 0.5, 0.0, 0.5, 0.0, 0.5833, 0.0, 0.6667, 0.0, 0.5833, 0.0, 0.5833, 0.0, 0.6667, 0.0, 0.5, 0.0, 0.5833, 0.0, 0.5833, 0.0, 0.5, 0.0, 0.5833, 0.0, 0.5, 0.0, 0.5, 0.0, 0.5833, 0.0, 0.75, 0.0, 0.6667, 0.0, 0.6667, 0.0, 0.75, 0.0, 0.6667, 0.0, 0.75, 0.0, 0.75, 0.0, 0.6667, 0.0, 0.6667, 0.0, 0.75, 0.0, 0.75, 0.0, 0.6667, 0.0, 0.6667, 0.0, 0.5833, 0.0, 0.5833, 0.0, 0.6667, 0.0, 0.75, 0.0, 0.6667, 0.0, 0.6667, 0.0, 0.75, 0.0, 0.5833, 0.0, 0.6667, 0.0, 0.6667, 0.0, 0.5833, 0.0, 0.5833, 0.0, 0.6667, 0.0, 0.6667, 0.0, 0.5833, 0.0, 0.5833, 0.0, 0.5, 0.0, 0.5, 0.0, 0.5833, 0.0, 0.6667, 0.0, 0.5833, 0.0, 0.5833, 0.0, 0.6667, 0.0, 0.5, 0.0, 0.5833, 0.0, 0.5833, 0.0, 0.5, 0.0, 0.6667, 0.0, 0.6111, 0.0, 0.5, 0.0, 0.5833, 0.0, 0.6111, 0.0, 0.6389, 0.0, 0.5833, 0.0, 0.5, 0.0, 0.6389, 0.0, 0.75, 0.0, 0.6667, 0.0, 0.5833, 0.0, 0.75, 0.0, 0.6389, 0.0, 0.6111, 0.0, 0.6667, 0.0, 0.6389, 0.0, 0.6111, 0.0, 0.6389, 0.0, 0.6111, 0.0, 0.6111, 0.0, 0.6667, 0.0, 0.75, 0.0, 0.6389, 0.0, 0.6667, 0.0, 0.5833, 0.0, 0.6389, 0.0, 0.75, 0.0, 0.5833, 0.0, 0.5, 0.0, 0.6111, 0.0, 0.6389, 0.0, 0.5, 0.0, 0.5833, 0.0, 0.6667, 0.0, 0.6111, 0.0])
me_cylinder_003.materials.append(mat_primary_001)
me_cylinder_003.use_remesh_fix_poles = True
me_cylinder_003.use_remesh_preserve_attributes = False
me_cylinder_003.use_mirror_vertex_groups = False
me_cylinder_003.update()
me_cylinder_004 = bpy.data.meshes.new('Cylinder.004')
me_cylinder_004.from_pydata([(0.1482, -0.125, -1.0), (0.125, -0.1482, -0.03538), (0.1482, -0.125, -0.03538), (0.125, -0.1482, -1.0), (0.3212, -0.3068, -0.99), (0.3212, -0.3068, -1.0), (0.3068, -0.3212, -0.99), (0.3068, -0.3212, -1.0), (-0.1482, -0.125, -1.0), (-0.125, -0.1482, -0.03538), (-0.1482, -0.125, -0.03538), (-0.125, -0.1482, -1.0), (-0.3212, -0.3068, -0.99), (-0.3212, -0.3068, -1.0), (-0.3068, -0.3212, -0.99), (-0.3068, -0.3212, -1.0), (0.1482, 0.125, -1.0), (0.125, 0.1482, -0.03538), (0.1482, 0.125, -0.03538), (0.125, 0.1482, -1.0), (0.3212, 0.3068, -0.99), (0.3212, 0.3068, -1.0), (0.3068, 0.3212, -0.99), (0.3068, 0.3212, -1.0), (-0.1482, 0.125, -1.0), (-0.125, 0.1482, -0.03538), (-0.1482, 0.125, -0.03538), (-0.125, 0.1482, -1.0), (-0.3212, 0.3068, -0.99), (-0.3212, 0.3068, -1.0), (-0.3068, 0.3212, -0.99), (-0.3068, 0.3212, -1.0)], [], [(2, 1, 6, 4), (5, 4, 6, 7), (3, 0, 5, 7), (0, 2, 4, 5), (1, 3, 7, 6), (10, 12, 14, 9), (13, 15, 14, 12), (11, 15, 13, 8), (8, 13, 12, 10), (9, 14, 15, 11), (18, 20, 22, 17), (21, 23, 22, 20), (19, 23, 21, 16), (16, 21, 20, 18), (17, 22, 23, 19), (26, 25, 30, 28), (29, 28, 30, 31), (27, 24, 29, 31), (24, 26, 28, 29), (25, 27, 31, 30)])
_uv = me_cylinder_004.uv_layers.new(name='UVMap')
_uv.uv.foreach_set('vector', [0.6382, 0.4882, 0.6118, 0.4882, 0.6118, 0.4882, 0.6382, 0.4882, 0.6382, 0.1742, 0.6382, 0.4882, 0.6118, 0.4882, 0.6118, 0.1742, 0.6118, 0.1742, 0.6382, 0.1742, 0.6382, 0.1742, 0.6118, 0.1742, 0.6382, 0.1742, 0.6382, 0.4882, 0.6382, 0.4882, 0.6382, 0.1742, 0.6118, 0.4882, 0.6118, 0.1742, 0.6118, 0.1742, 0.6118, 0.4882, 0.6382, 0.4882, 0.6382, 0.4882, 0.6118, 0.4882, 0.6118, 0.4882, 0.6382, 0.1742, 0.6118, 0.1742, 0.6118, 0.4882, 0.6382, 0.4882, 0.6118, 0.1742, 0.6118, 0.1742, 0.6382, 0.1742, 0.6382, 0.1742, 0.6382, 0.1742, 0.6382, 0.1742, 0.6382, 0.4882, 0.6382, 0.4882, 0.6118, 0.4882, 0.6118, 0.4882, 0.6118, 0.1742, 0.6118, 0.1742, 0.6382, 0.4882, 0.6382, 0.4882, 0.6118, 0.4882, 0.6118, 0.4882, 0.6382, 0.1742, 0.6118, 0.1742, 0.6118, 0.4882, 0.6382, 0.4882, 0.6118, 0.1742, 0.6118, 0.1742, 0.6382, 0.1742, 0.6382, 0.1742, 0.6382, 0.1742, 0.6382, 0.1742, 0.6382, 0.4882, 0.6382, 0.4882, 0.6118, 0.4882, 0.6118, 0.4882, 0.6118, 0.1742, 0.6118, 0.1742, 0.6382, 0.4882, 0.6118, 0.4882, 0.6118, 0.4882, 0.6382, 0.4882, 0.6382, 0.1742, 0.6382, 0.4882, 0.6118, 0.4882, 0.6118, 0.1742, 0.6118, 0.1742, 0.6382, 0.1742, 0.6382, 0.1742, 0.6118, 0.1742, 0.6382, 0.1742, 0.6382, 0.4882, 0.6382, 0.4882, 0.6382, 0.1742, 0.6118, 0.4882, 0.6118, 0.1742, 0.6118, 0.1742, 0.6118, 0.4882])
me_cylinder_004.materials.append(mat_trim_1_001)
me_cylinder_004.use_remesh_fix_poles = True
me_cylinder_004.use_remesh_preserve_attributes = False
me_cylinder_004.use_mirror_vertex_groups = False
me_cylinder_004.update()
me_cylinder_005 = bpy.data.meshes.new('Cylinder.005')
me_cylinder_005.from_pydata([(0.1255, -0.1477, -1.43), (0.1477, -0.1255, -1.43), (0.1255, -0.1477, -1.08), (0.1477, -0.1255, -1.08), (0.3198, -0.3082, -1.121), (0.3198, -0.3082, -1.394), (0.3082, -0.3198, -1.121), (0.3082, -0.3198, -1.394), (-0.1255, -0.1477, -1.43), (-0.1477, -0.1255, -1.43), (-0.1255, -0.1477, -1.08), (-0.1477, -0.1255, -1.08), (-0.3198, -0.3082, -1.121), (-0.3198, -0.3082, -1.394), (-0.3082, -0.3198, -1.121), (-0.3082, -0.3198, -1.394), (0.1255, 0.1477, -1.43), (0.1477, 0.1255, -1.43), (0.1255, 0.1477, -1.08), (0.1477, 0.1255, -1.08), (0.3198, 0.3082, -1.121), (0.3198, 0.3082, -1.394), (0.3082, 0.3198, -1.121), (0.3082, 0.3198, -1.394), (-0.1255, 0.1477, -1.43), (-0.1477, 0.1255, -1.43), (-0.1255, 0.1477, -1.08), (-0.1477, 0.1255, -1.08), (-0.3198, 0.3082, -1.121), (-0.3198, 0.3082, -1.394), (-0.3082, 0.3198, -1.121), (-0.3082, 0.3198, -1.394)], [], [(0, 1, 5, 7), (5, 4, 6, 7), (2, 0, 7, 6), (3, 2, 6, 4), (1, 3, 4, 5), (8, 15, 13, 9), (13, 15, 14, 12), (10, 14, 15, 8), (11, 12, 14, 10), (9, 13, 12, 11), (16, 23, 21, 17), (21, 23, 22, 20), (18, 22, 23, 16), (19, 20, 22, 18), (17, 21, 20, 19), (24, 25, 29, 31), (29, 28, 30, 31), (26, 24, 31, 30), (27, 26, 30, 28), (25, 27, 28, 29)])
_uv = me_cylinder_005.uv_layers.new(name='UVMap')
_uv.uv.foreach_set('vector', [0.6124, 0.04125, 0.6376, 0.04125, 0.6376, 0.04125, 0.6124, 0.04125, 0.6376, 0.04125, 0.6376, 0.1203, 0.6124, 0.1203, 0.6124, 0.04125, 0.6124, 0.1203, 0.6124, 0.04125, 0.6124, 0.04125, 0.6124, 0.1203, 0.6376, 0.1203, 0.6124, 0.1203, 0.6124, 0.1203, 0.6376, 0.1203, 0.6376, 0.04125, 0.6376, 0.1203, 0.6376, 0.1203, 0.6376, 0.04125, 0.6124, 0.04125, 0.6124, 0.04125, 0.6376, 0.04125, 0.6376, 0.04125, 0.6376, 0.04125, 0.6124, 0.04125, 0.6124, 0.1203, 0.6376, 0.1203, 0.6124, 0.1203, 0.6124, 0.1203, 0.6124, 0.04125, 0.6124, 0.04125, 0.6376, 0.1203, 0.6376, 0.1203, 0.6124, 0.1203, 0.6124, 0.1203, 0.6376, 0.04125, 0.6376, 0.04125, 0.6376, 0.1203, 0.6376, 0.1203, 0.6124, 0.04125, 0.6124, 0.04125, 0.6376, 0.04125, 0.6376, 0.04125, 0.6376, 0.04125, 0.6124, 0.04125, 0.6124, 0.1203, 0.6376, 0.1203, 0.6124, 0.1203, 0.6124, 0.1203, 0.6124, 0.04125, 0.6124, 0.04125, 0.6376, 0.1203, 0.6376, 0.1203, 0.6124, 0.1203, 0.6124, 0.1203, 0.6376, 0.04125, 0.6376, 0.04125, 0.6376, 0.1203, 0.6376, 0.1203, 0.6124, 0.04125, 0.6376, 0.04125, 0.6376, 0.04125, 0.6124, 0.04125, 0.6376, 0.04125, 0.6376, 0.1203, 0.6124, 0.1203, 0.6124, 0.04125, 0.6124, 0.1203, 0.6124, 0.04125, 0.6124, 0.04125, 0.6124, 0.1203, 0.6376, 0.1203, 0.6124, 0.1203, 0.6124, 0.1203, 0.6376, 0.1203, 0.6376, 0.04125, 0.6376, 0.1203, 0.6376, 0.1203, 0.6376, 0.04125])
me_cylinder_005.materials.append(mat_trim_2_001)
me_cylinder_005.use_remesh_fix_poles = True
me_cylinder_005.use_remesh_preserve_attributes = False
me_cylinder_005.use_mirror_vertex_groups = False
me_cylinder_005.update()
me_cylinder_006 = bpy.data.meshes.new('Cylinder.006')
me_cylinder_006.from_pydata([(0.1, -0.1732, 0.1), (0.1732, -0.1, 0.1), (0.1, -0.1732, 0.2), (0.1732, -0.1, 0.2), (0.0, -0.2, 0.1), (-0.1, -0.1732, 0.1), (-0.1732, -0.1, 0.1), (0.0, -0.2, 0.2), (-0.1, -0.1732, 0.2), (-0.1732, -0.1, 0.2), (0.1, 0.1732, 0.1), (0.1732, 0.1, 0.1), (0.2, 0.0, 0.1), (0.1, 0.1732, 0.2), (0.1732, 0.1, 0.2), (0.2, 0.0, 0.2), (0.0, 0.2, 0.1), (-0.1, 0.1732, 0.1), (-0.1732, 0.1, 0.1), (-0.2, 0.0, 0.1), (0.0, 0.2, 0.2), (-0.1, 0.1732, 0.2), (-0.1732, 0.1, 0.2), (-0.2, 0.0, 0.2)], [], [(0, 2, 7, 4), (1, 3, 2, 0), (12, 15, 3, 1), (5, 4, 7, 8), (6, 5, 8, 9), (19, 6, 9, 23), (10, 16, 20, 13), (11, 10, 13, 14), (12, 11, 14, 15), (17, 21, 20, 16), (18, 22, 21, 17), (19, 23, 22, 18)])
me_cylinder_006.polygons.foreach_set('use_smooth', [True] * 12)
_uv = me_cylinder_006.uv_layers.new(name='UVMap')
_uv.uv.foreach_set('vector', [0.5833, 0.5251, 0.5833, 0.5563, 0.5, 0.5563, 0.5, 0.5251, 0.6667, 0.5251, 0.6667, 0.5563, 0.5833, 0.5563, 0.5833, 0.5251, 0.75, 0.5251, 0.75, 0.5563, 0.6667, 0.5563, 0.6667, 0.5251, 0.5833, 0.5251, 0.5, 0.5251, 0.5, 0.5563, 0.5833, 0.5563, 0.6667, 0.5251, 0.5833, 0.5251, 0.5833, 0.5563, 0.6667, 0.5563, 0.75, 0.5251, 0.6667, 0.5251, 0.6667, 0.5563, 0.75, 0.5563, 0.5833, 0.5251, 0.5, 0.5251, 0.5, 0.5563, 0.5833, 0.5563, 0.6667, 0.5251, 0.5833, 0.5251, 0.5833, 0.5563, 0.6667, 0.5563, 0.75, 0.5251, 0.6667, 0.5251, 0.6667, 0.5563, 0.75, 0.5563, 0.5833, 0.5251, 0.5833, 0.5563, 0.5, 0.5563, 0.5, 0.5251, 0.6667, 0.5251, 0.6667, 0.5563, 0.5833, 0.5563, 0.5833, 0.5251, 0.75, 0.5251, 0.75, 0.5563, 0.6667, 0.5563, 0.6667, 0.5251])
me_cylinder_006.materials.append(mat_trim_4_001)
me_cylinder_006.use_remesh_fix_poles = True
me_cylinder_006.use_remesh_preserve_attributes = False
me_cylinder_006.use_mirror_vertex_groups = False
me_cylinder_006.update()

# ---- objects
ob_missile_001 = bpy.data.objects.new('Missile.001', me_cylinder)
ob_missile_mirrowed = bpy.data.objects.new('Missile Mirrowed', me_cylinder_001)
ob_missile_warhead = bpy.data.objects.new('Missile Warhead', me_cylinder_002)
ob_missile_fuselage = bpy.data.objects.new('Missile Fuselage', me_cylinder_003)
ob_missile_front_fins = bpy.data.objects.new('Missile Front Fins', me_cylinder_004)
ob_missile_rear_fins = bpy.data.objects.new('Missile Rear Fins', me_cylinder_005)
ob_missile_fusealge_ring = bpy.data.objects.new('Missile Fusealge Ring', me_cylinder_006)

# ---- transforms, parenting, visibility, modifiers, constraints
ob_missile_001.location = (0.0, 0.0, 0.0)
ob_missile_001.lineart.crease_threshold = 0.0
_m = ob_missile_001.modifiers.new('Mirror', 'MIRROR')
_m.use_axis = (True, True, False)
ob_missile_mirrowed.location = (0.0, 0.0, 0.0)
ob_missile_mirrowed.lineart.crease_threshold = 0.0
ob_missile_warhead.location = (0.0, 0.0, 0.0)
ob_missile_warhead.lineart.crease_threshold = 0.0
ob_missile_fuselage.location = (0.0, 0.0, 0.0)
ob_missile_fuselage.lineart.crease_threshold = 0.0
ob_missile_front_fins.location = (0.0, 0.0, 0.0)
ob_missile_front_fins.lineart.crease_threshold = 0.0
ob_missile_rear_fins.location = (0.0, 0.0, 0.0)
ob_missile_rear_fins.lineart.crease_threshold = 0.0
ob_missile_fusealge_ring.location = (0.0, 0.0, 0.0)
ob_missile_fusealge_ring.lineart.crease_threshold = 0.0

# ---- collection membership
col_collection.objects.link(ob_missile_001)
col_collection.objects.link(ob_missile_mirrowed)
col_missile_separated.objects.link(ob_missile_warhead)
col_missile_separated.objects.link(ob_missile_fuselage)
col_missile_separated.objects.link(ob_missile_front_fins)
col_missile_separated.objects.link(ob_missile_rear_fins)
col_missile_separated.objects.link(ob_missile_fusealge_ring)
def _layer_coll(name, lc=None):
    lc = lc or bpy.context.view_layer.layer_collection
    for c in lc.children:
        if c.name == name: return c
        r = _layer_coll(name, c)
        if r: return r
_layer_coll('Collection').exclude = True

# ---- scene / render settings (as saved in the file)
scene.frame_start = 1; scene.frame_end = 250; scene.frame_set(3)
scene.render.engine = 'BLENDER_EEVEE_NEXT'
scene.cycles.use_denoising = False
scene.cycles.samples = 128
scene.cycles.sampling_pattern = 'TABULATED_SOBOL'
scene.cycles.use_adaptive_sampling = False
scene.cycles.use_light_tree = False
scene.view_settings.view_transform = 'Filmic'
bpy.context.view_layer.update()

# ---- added for rendering (the .blend has no active camera and no usable light): camera, sun
cam_auto = bpy.data.cameras.new('AutoCamera')
cam_auto.lens = 50.0
cam_auto.sensor_width = 36.0
cam_auto.clip_end = 1000.0
ob_auto_camera = bpy.data.objects.new('AutoCamera', cam_auto)
scene.collection.objects.link(ob_auto_camera)
ob_auto_camera.location = (3.75601, -4.50721, 3.4831)
ob_auto_camera.rotation_euler = (1.09748, -7.21219e-08, 0.694738)
scene.camera = ob_auto_camera
light_auto_sun = bpy.data.lights.new('AutoSun', 'SUN')
light_auto_sun.energy = 3.0
light_auto_sun.angle = 0.0523599
ob_auto_sun = bpy.data.objects.new('AutoSun', light_auto_sun)
scene.collection.objects.link(ob_auto_sun)
ob_auto_sun.rotation_euler = (0.872665, 0.174533, 0.523599)
bpy.context.view_layer.update()
